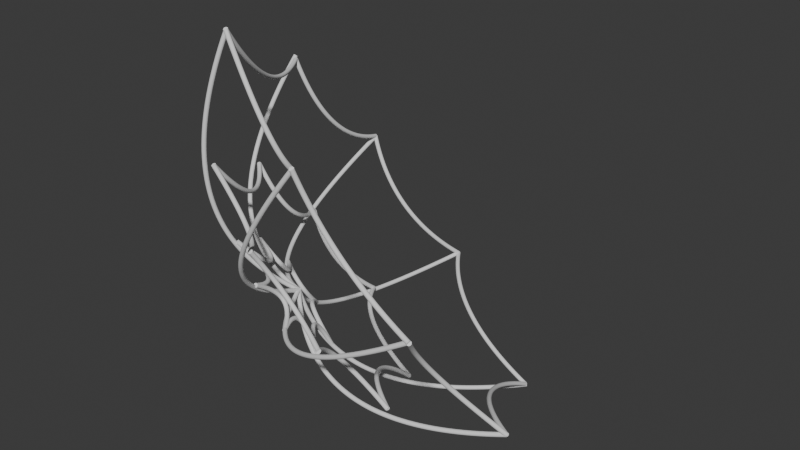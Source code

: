 # Source: SpiderWebDev.blend  (saved by Blender 4.4.32; exported with 4.5.12 LTS)
import bpy
from mathutils import Matrix  # noqa: F401  (used for matrix-valued properties, if any)

bpy.ops.wm.read_factory_settings(use_empty=True)
scene = bpy.context.scene
scene.name = 'Scene'

# ---- node groups
ng_webcurvenodetree_004 = bpy.data.node_groups.new('WebCurveNodeTree.004', 'GeometryNodeTree')
_s = ng_webcurvenodetree_004.interface.new_socket(name='Geometry', in_out='OUTPUT', socket_type='NodeSocketGeometry')
_s = ng_webcurvenodetree_004.interface.new_socket(name='Web Center', in_out='INPUT', socket_type='NodeSocketObject')
_s = ng_webcurvenodetree_004.interface.new_socket(name='Web Spoke', in_out='INPUT', socket_type='NodeSocketObject')
_s = ng_webcurvenodetree_004.interface.new_socket(name='Web Origin', in_out='INPUT', socket_type='NodeSocketObject')
_s = ng_webcurvenodetree_004.interface.new_socket(name='Profile Radius', in_out='INPUT', socket_type='NodeSocketFloat')
_s.default_value = 0.01
_s = ng_webcurvenodetree_004.interface.new_socket(name='Curve Resolution', in_out='INPUT', socket_type='NodeSocketInt')
_s.default_value = 30
_s = ng_webcurvenodetree_004.interface.new_socket(name='Curve Amount', in_out='INPUT', socket_type='NodeSocketFloat')
_s.default_value = 0.1
_N = ng_webcurvenodetree_004.nodes; _L = ng_webcurvenodetree_004.links
n0 = _N.new('NodeGroupInput'); n0.name = 'Group Input'; n0.location = (-800, 0)
n1 = _N.new('NodeGroupOutput'); n1.name = 'Group Output'; n1.location = (600, 0)
n2 = _N.new('GeometryNodeObjectInfo'); n2.name = 'Object Info Center'; n2.location = (-600, 200)
n2.transform_space = 'RELATIVE'
n3 = _N.new('GeometryNodeObjectInfo'); n3.name = 'Object Info Spoke'; n3.location = (-600, 0)
n3.transform_space = 'RELATIVE'
n4 = _N.new('GeometryNodeObjectInfo'); n4.name = 'Object Info Origin'; n4.location = (-600, -200)
n4.transform_space = 'RELATIVE'
n5 = _N.new('GeometryNodeCurvePrimitiveLine'); n5.name = 'Curve Line'; n5.location = (-400, 100)
n6 = _N.new('GeometryNodeResampleCurve'); n6.name = 'Resample Curve'; n6.location = (-200, 100)
n7 = _N.new('GeometryNodeSplineParameter'); n7.name = 'Spline Parameter'; n7.location = (-200, -100)
n8 = _N.new('ShaderNodeMath'); n8.name = 'Math.005'; n8.location = (0, -50)
n8.operation = 'POWER'
n8.inputs[1].default_value = 2.0
n9 = _N.new('ShaderNodeMath'); n9.name = 'Math.006'; n9.location = (0, -150)
n9.operation = 'SUBTRACT'
n10 = _N.new('ShaderNodeMath'); n10.name = 'Math.007'; n10.location = (0, -250)
n10.operation = 'MULTIPLY'
n10.inputs[1].default_value = 4.0
n11 = _N.new('ShaderNodeMath'); n11.name = 'Math.008'; n11.location = (0, -350)
n11.operation = 'MULTIPLY'
n12 = _N.new('ShaderNodeVectorMath'); n12.name = 'Vector Math Midpoint'; n12.location = (-400, -200)
n13 = _N.new('ShaderNodeVectorMath'); n13.name = 'Vector Math Midpoint Scale'; n13.location = (-200, -200)
n13.operation = 'SCALE'
n13.inputs[3].default_value = -0.5
n14 = _N.new('ShaderNodeVectorMath'); n14.name = 'Vector Math Direction'; n14.location = (-200, -300)
n14.operation = 'SUBTRACT'
n15 = _N.new('ShaderNodeVectorMath'); n15.name = 'Vector Math Normalize'; n15.location = (-200, -400)
n15.operation = 'NORMALIZE'
n16 = _N.new('ShaderNodeVectorMath'); n16.name = 'Vector Math Scale Curve'; n16.location = (200, -300)
n16.operation = 'SCALE'
n17 = _N.new('ShaderNodeVectorMath'); n17.name = 'Vector Math Final Offset'; n17.location = (200, -400)
n17.operation = 'SCALE'
n18 = _N.new('GeometryNodeSetPosition'); n18.name = 'Set Position'; n18.location = (200, 100)
n19 = _N.new('GeometryNodeCurvePrimitiveCircle'); n19.name = 'Curve Circle'; n19.location = (200, 300)
n19.inputs[0].default_value = 16
n20 = _N.new('GeometryNodeCurveToMesh'); n20.name = 'Curve to Mesh'; n20.location = (400, 200)
n20.inputs[3].default_value = True
n21 = _N.new('GeometryNodeInputNamedAttribute'); n21.name = 'Named Attribute'; n21.location = (375, 200)
n21.inputs[0].default_value = 'radius'
n22 = _N.new('GeometryNodeSwitch'); n22.name = 'Switch'; n22.location = (375, 200)
n22.input_type = 'FLOAT'
n22.inputs[1].default_value = 1.0
_L.new(n0.outputs[0], n2.inputs[0])
_L.new(n0.outputs[1], n3.inputs[0])
_L.new(n0.outputs[2], n4.inputs[0])
_L.new(n0.outputs[3], n19.inputs[4])
_L.new(n0.outputs[4], n6.inputs[2])
_L.new(n2.outputs[1], n5.inputs[0])
_L.new(n3.outputs[1], n5.inputs[1])
_L.new(n5.outputs[0], n6.inputs[0])
_L.new(n6.outputs[0], n18.inputs[0])
_L.new(n18.outputs[0], n20.inputs[0])
_L.new(n19.outputs[0], n20.inputs[1])
_L.new(n7.outputs[0], n8.inputs[0])
_L.new(n8.outputs[0], n9.inputs[0])
_L.new(n7.outputs[0], n9.inputs[1])
_L.new(n9.outputs[0], n10.inputs[0])
_L.new(n10.outputs[0], n11.inputs[0])
_L.new(n2.outputs[1], n12.inputs[0])
_L.new(n3.outputs[1], n12.inputs[1])
_L.new(n12.outputs[0], n13.inputs[0])
_L.new(n4.outputs[1], n14.inputs[0])
_L.new(n13.outputs[0], n14.inputs[1])
_L.new(n14.outputs[0], n15.inputs[0])
_L.new(n15.outputs[0], n16.inputs[0])
_L.new(n11.outputs[0], n16.inputs[3])
_L.new(n16.outputs[0], n17.inputs[0])
_L.new(n0.outputs[5], n17.inputs[3])
_L.new(n17.outputs[0], n18.inputs[3])
_L.new(n20.outputs[0], n1.inputs[0])
_L.new(n21.outputs[1], n22.inputs[0])
_L.new(n21.outputs[0], n22.inputs[2])
_L.new(n22.outputs[0], n20.inputs[2])
n1.is_active_output = True
ng_webcurvenodetree_005 = bpy.data.node_groups.new('WebCurveNodeTree.005', 'GeometryNodeTree')
_s = ng_webcurvenodetree_005.interface.new_socket(name='Geometry', in_out='OUTPUT', socket_type='NodeSocketGeometry')
_s = ng_webcurvenodetree_005.interface.new_socket(name='Web Center', in_out='INPUT', socket_type='NodeSocketObject')
_s = ng_webcurvenodetree_005.interface.new_socket(name='Web Spoke', in_out='INPUT', socket_type='NodeSocketObject')
_s = ng_webcurvenodetree_005.interface.new_socket(name='Web Origin', in_out='INPUT', socket_type='NodeSocketObject')
_s = ng_webcurvenodetree_005.interface.new_socket(name='Profile Radius', in_out='INPUT', socket_type='NodeSocketFloat')
_s.default_value = 0.01
_s = ng_webcurvenodetree_005.interface.new_socket(name='Curve Resolution', in_out='INPUT', socket_type='NodeSocketInt')
_s.default_value = 30
_s = ng_webcurvenodetree_005.interface.new_socket(name='Curve Amount', in_out='INPUT', socket_type='NodeSocketFloat')
_s.default_value = 0.1
_N = ng_webcurvenodetree_005.nodes; _L = ng_webcurvenodetree_005.links
n0 = _N.new('NodeGroupInput'); n0.name = 'Group Input'; n0.location = (-800, 0)
n1 = _N.new('NodeGroupOutput'); n1.name = 'Group Output'; n1.location = (600, 0)
n2 = _N.new('GeometryNodeObjectInfo'); n2.name = 'Object Info Center'; n2.location = (-600, 200)
n2.transform_space = 'RELATIVE'
n3 = _N.new('GeometryNodeObjectInfo'); n3.name = 'Object Info Spoke'; n3.location = (-600, 0)
n3.transform_space = 'RELATIVE'
n4 = _N.new('GeometryNodeObjectInfo'); n4.name = 'Object Info Origin'; n4.location = (-600, -200)
n4.transform_space = 'RELATIVE'
n5 = _N.new('GeometryNodeCurvePrimitiveLine'); n5.name = 'Curve Line'; n5.location = (-400, 100)
n6 = _N.new('GeometryNodeResampleCurve'); n6.name = 'Resample Curve'; n6.location = (-200, 100)
n7 = _N.new('GeometryNodeSplineParameter'); n7.name = 'Spline Parameter'; n7.location = (-200, -100)
n8 = _N.new('ShaderNodeMath'); n8.name = 'Math.005'; n8.location = (0, -50)
n8.operation = 'POWER'
n8.inputs[1].default_value = 2.0
n9 = _N.new('ShaderNodeMath'); n9.name = 'Math.006'; n9.location = (0, -150)
n9.operation = 'SUBTRACT'
n10 = _N.new('ShaderNodeMath'); n10.name = 'Math.007'; n10.location = (0, -250)
n10.operation = 'MULTIPLY'
n10.inputs[1].default_value = 4.0
n11 = _N.new('ShaderNodeMath'); n11.name = 'Math.008'; n11.location = (0, -350)
n11.operation = 'MULTIPLY'
n12 = _N.new('ShaderNodeVectorMath'); n12.name = 'Vector Math Midpoint'; n12.location = (-400, -200)
n13 = _N.new('ShaderNodeVectorMath'); n13.name = 'Vector Math Midpoint Scale'; n13.location = (-200, -200)
n13.operation = 'SCALE'
n13.inputs[3].default_value = -0.5
n14 = _N.new('ShaderNodeVectorMath'); n14.name = 'Vector Math Direction'; n14.location = (-200, -300)
n14.operation = 'SUBTRACT'
n15 = _N.new('ShaderNodeVectorMath'); n15.name = 'Vector Math Normalize'; n15.location = (-200, -400)
n15.operation = 'NORMALIZE'
n16 = _N.new('ShaderNodeVectorMath'); n16.name = 'Vector Math Scale Curve'; n16.location = (200, -300)
n16.operation = 'SCALE'
n17 = _N.new('ShaderNodeVectorMath'); n17.name = 'Vector Math Final Offset'; n17.location = (200, -400)
n17.operation = 'SCALE'
n18 = _N.new('GeometryNodeSetPosition'); n18.name = 'Set Position'; n18.location = (200, 100)
n19 = _N.new('GeometryNodeCurvePrimitiveCircle'); n19.name = 'Curve Circle'; n19.location = (200, 300)
n19.inputs[0].default_value = 16
n20 = _N.new('GeometryNodeCurveToMesh'); n20.name = 'Curve to Mesh'; n20.location = (400, 200)
n20.inputs[3].default_value = True
n21 = _N.new('GeometryNodeInputNamedAttribute'); n21.name = 'Named Attribute'; n21.location = (375, 200)
n21.inputs[0].default_value = 'radius'
n22 = _N.new('GeometryNodeSwitch'); n22.name = 'Switch'; n22.location = (375, 200)
n22.input_type = 'FLOAT'
n22.inputs[1].default_value = 1.0
_L.new(n0.outputs[0], n2.inputs[0])
_L.new(n0.outputs[1], n3.inputs[0])
_L.new(n0.outputs[2], n4.inputs[0])
_L.new(n0.outputs[3], n19.inputs[4])
_L.new(n0.outputs[4], n6.inputs[2])
_L.new(n2.outputs[1], n5.inputs[0])
_L.new(n3.outputs[1], n5.inputs[1])
_L.new(n5.outputs[0], n6.inputs[0])
_L.new(n6.outputs[0], n18.inputs[0])
_L.new(n18.outputs[0], n20.inputs[0])
_L.new(n19.outputs[0], n20.inputs[1])
_L.new(n7.outputs[0], n8.inputs[0])
_L.new(n8.outputs[0], n9.inputs[0])
_L.new(n7.outputs[0], n9.inputs[1])
_L.new(n9.outputs[0], n10.inputs[0])
_L.new(n10.outputs[0], n11.inputs[0])
_L.new(n2.outputs[1], n12.inputs[0])
_L.new(n3.outputs[1], n12.inputs[1])
_L.new(n12.outputs[0], n13.inputs[0])
_L.new(n4.outputs[1], n14.inputs[0])
_L.new(n13.outputs[0], n14.inputs[1])
_L.new(n14.outputs[0], n15.inputs[0])
_L.new(n15.outputs[0], n16.inputs[0])
_L.new(n11.outputs[0], n16.inputs[3])
_L.new(n16.outputs[0], n17.inputs[0])
_L.new(n0.outputs[5], n17.inputs[3])
_L.new(n17.outputs[0], n18.inputs[3])
_L.new(n20.outputs[0], n1.inputs[0])
_L.new(n21.outputs[1], n22.inputs[0])
_L.new(n21.outputs[0], n22.inputs[2])
_L.new(n22.outputs[0], n20.inputs[2])
n1.is_active_output = True

# ---- world
world_world = bpy.data.worlds.new('World'); scene.world = world_world
world_world.use_nodes = True; world_world.node_tree.nodes.clear()
_N = world_world.node_tree.nodes; _L = world_world.node_tree.links
n0 = _N.new('ShaderNodeOutputWorld'); n0.name = 'World Output'; n0.location = (300, 300)
n1 = _N.new('ShaderNodeBackground'); n1.name = 'Background'; n1.location = (10, 300)
n1.inputs[0].default_value = (0.05088, 0.05088, 0.05088, 1.0)
_L.new(n1.outputs[0], n0.inputs[0])
n0.is_active_output = True
world_world.color = (0.05088, 0.05088, 0.05088)
world_world.sun_shadow_jitter_overblur = 0.0

# ---- meshes
me_webspoke_0_002 = bpy.data.meshes.new('WebSpoke_0.002')
me_webspoke_0_002.from_pydata([], [], [])
me_webspoke_0_002.update()
me_webspoke_1_002 = bpy.data.meshes.new('WebSpoke_1.002')
me_webspoke_1_002.from_pydata([], [], [])
me_webspoke_1_002.update()
me_webspoke_2_002 = bpy.data.meshes.new('WebSpoke_2.002')
me_webspoke_2_002.from_pydata([], [], [])
me_webspoke_2_002.update()
me_webspoke_3_002 = bpy.data.meshes.new('WebSpoke_3.002')
me_webspoke_3_002.from_pydata([], [], [])
me_webspoke_3_002.update()
me_webspoke_4_002 = bpy.data.meshes.new('WebSpoke_4.002')
me_webspoke_4_002.from_pydata([], [], [])
me_webspoke_4_002.update()
me_webspoke_5_002 = bpy.data.meshes.new('WebSpoke_5.002')
me_webspoke_5_002.from_pydata([], [], [])
me_webspoke_5_002.update()
me_webspoke_6_001 = bpy.data.meshes.new('WebSpoke_6.001')
me_webspoke_6_001.from_pydata([], [], [])
me_webspoke_6_001.update()
me_webspoke_7_001 = bpy.data.meshes.new('WebSpoke_7.001')
me_webspoke_7_001.from_pydata([], [], [])
me_webspoke_7_001.update()
me_webrib_level0_seg0_002 = bpy.data.meshes.new('WebRib_Level0_Seg0.002')
me_webrib_level0_seg0_002.from_pydata([], [], [])
me_webrib_level0_seg0_002.update()
me_webrib_level0_seg1_002 = bpy.data.meshes.new('WebRib_Level0_Seg1.002')
me_webrib_level0_seg1_002.from_pydata([], [], [])
me_webrib_level0_seg1_002.update()
me_webrib_level0_seg2_002 = bpy.data.meshes.new('WebRib_Level0_Seg2.002')
me_webrib_level0_seg2_002.from_pydata([], [], [])
me_webrib_level0_seg2_002.update()
me_webrib_level0_seg3_002 = bpy.data.meshes.new('WebRib_Level0_Seg3.002')
me_webrib_level0_seg3_002.from_pydata([], [], [])
me_webrib_level0_seg3_002.update()
me_webrib_level0_seg4_002 = bpy.data.meshes.new('WebRib_Level0_Seg4.002')
me_webrib_level0_seg4_002.from_pydata([], [], [])
me_webrib_level0_seg4_002.update()
me_webrib_level0_seg5_002 = bpy.data.meshes.new('WebRib_Level0_Seg5.002')
me_webrib_level0_seg5_002.from_pydata([], [], [])
me_webrib_level0_seg5_002.update()
me_webrib_level0_seg6_001 = bpy.data.meshes.new('WebRib_Level0_Seg6.001')
me_webrib_level0_seg6_001.from_pydata([], [], [])
me_webrib_level0_seg6_001.update()
me_webrib_level0_seg7_001 = bpy.data.meshes.new('WebRib_Level0_Seg7.001')
me_webrib_level0_seg7_001.from_pydata([], [], [])
me_webrib_level0_seg7_001.update()
me_webrib_level1_seg0_002 = bpy.data.meshes.new('WebRib_Level1_Seg0.002')
me_webrib_level1_seg0_002.from_pydata([], [], [])
me_webrib_level1_seg0_002.update()
me_webrib_level1_seg1_002 = bpy.data.meshes.new('WebRib_Level1_Seg1.002')
me_webrib_level1_seg1_002.from_pydata([], [], [])
me_webrib_level1_seg1_002.update()
me_webrib_level1_seg2_002 = bpy.data.meshes.new('WebRib_Level1_Seg2.002')
me_webrib_level1_seg2_002.from_pydata([], [], [])
me_webrib_level1_seg2_002.update()
me_webrib_level1_seg3_002 = bpy.data.meshes.new('WebRib_Level1_Seg3.002')
me_webrib_level1_seg3_002.from_pydata([], [], [])
me_webrib_level1_seg3_002.update()
me_webrib_level1_seg4_002 = bpy.data.meshes.new('WebRib_Level1_Seg4.002')
me_webrib_level1_seg4_002.from_pydata([], [], [])
me_webrib_level1_seg4_002.update()
me_webrib_level1_seg5_002 = bpy.data.meshes.new('WebRib_Level1_Seg5.002')
me_webrib_level1_seg5_002.from_pydata([], [], [])
me_webrib_level1_seg5_002.update()
me_webrib_level1_seg6_001 = bpy.data.meshes.new('WebRib_Level1_Seg6.001')
me_webrib_level1_seg6_001.from_pydata([], [], [])
me_webrib_level1_seg6_001.update()
me_webrib_level1_seg7_001 = bpy.data.meshes.new('WebRib_Level1_Seg7.001')
me_webrib_level1_seg7_001.from_pydata([], [], [])
me_webrib_level1_seg7_001.update()
me_webrib_level2_seg0_001 = bpy.data.meshes.new('WebRib_Level2_Seg0.001')
me_webrib_level2_seg0_001.from_pydata([], [], [])
me_webrib_level2_seg0_001.update()
me_webrib_level2_seg1_001 = bpy.data.meshes.new('WebRib_Level2_Seg1.001')
me_webrib_level2_seg1_001.from_pydata([], [], [])
me_webrib_level2_seg1_001.update()
me_webrib_level2_seg2_001 = bpy.data.meshes.new('WebRib_Level2_Seg2.001')
me_webrib_level2_seg2_001.from_pydata([], [], [])
me_webrib_level2_seg2_001.update()
me_webrib_level2_seg3_001 = bpy.data.meshes.new('WebRib_Level2_Seg3.001')
me_webrib_level2_seg3_001.from_pydata([], [], [])
me_webrib_level2_seg3_001.update()
me_webrib_level2_seg4_001 = bpy.data.meshes.new('WebRib_Level2_Seg4.001')
me_webrib_level2_seg4_001.from_pydata([], [], [])
me_webrib_level2_seg4_001.update()
me_webrib_level2_seg5_001 = bpy.data.meshes.new('WebRib_Level2_Seg5.001')
me_webrib_level2_seg5_001.from_pydata([], [], [])
me_webrib_level2_seg5_001.update()
me_webrib_level2_seg6_001 = bpy.data.meshes.new('WebRib_Level2_Seg6.001')
me_webrib_level2_seg6_001.from_pydata([], [], [])
me_webrib_level2_seg6_001.update()
me_webrib_level2_seg7_001 = bpy.data.meshes.new('WebRib_Level2_Seg7.001')
me_webrib_level2_seg7_001.from_pydata([], [], [])
me_webrib_level2_seg7_001.update()
me_sphere_002 = bpy.data.meshes.new('Sphere.002')
me_sphere_002.from_pydata([(0.0, 0.5556, 0.8315), (0.0, 0.8315, 0.5556), (0.0, 0.9808, 0.1951), (0.0, 1.0, 0.0), (0.0, 0.9808, -0.1951), (0.0, 0.8315, -0.5556), (0.03806, 0.1913, 0.9808), (0.07466, 0.3753, 0.9239), (0.1084, 0.5449, 0.8315), (0.1379, 0.6935, 0.7071), (0.1622, 0.8155, 0.5556), (0.1802, 0.9061, 0.3827), (0.1913, 0.9619, 0.1951), (0.1951, 0.9808, 0.0), (0.1913, 0.9619, -0.1951), (0.1802, 0.9061, -0.3827), (0.1622, 0.8155, -0.5556), (0.1379, 0.6935, -0.7071), (0.1084, 0.5449, -0.8315), (0.07466, 0.3753, -0.9239), (0.03806, 0.1913, -0.9808), (0.07466, 0.1802, 0.9808), (0.1464, 0.3536, 0.9239), (0.2126, 0.5133, 0.8315), (0.2706, 0.6533, 0.7071), (0.3182, 0.7682, 0.5556), (0.3536, 0.8536, 0.3827), (0.3753, 0.9061, 0.1951), (0.3827, 0.9239, 0.0), (0.3753, 0.9061, -0.1951), (0.3536, 0.8536, -0.3827), (0.3182, 0.7682, -0.5556), (0.2706, 0.6533, -0.7071), (0.2126, 0.5133, -0.8315), (0.1464, 0.3536, -0.9239), (0.07466, 0.1802, -0.9808), (0.1084, 0.1622, 0.9808), (0.2126, 0.3182, 0.9239), (0.3087, 0.4619, 0.8315), (0.3928, 0.5879, 0.7071), (0.4619, 0.6913, 0.5556), (0.5133, 0.7682, 0.3827), (0.5449, 0.8155, 0.1951), (0.5556, 0.8315, 0.0), (0.5449, 0.8155, -0.1951), (0.5133, 0.7682, -0.3827), (0.4619, 0.6913, -0.5556), (0.3928, 0.5879, -0.7071), (0.3087, 0.4619, -0.8315), (0.2126, 0.3182, -0.9239), (0.1084, 0.1622, -0.9808), (0.1379, 0.1379, 0.9808), (0.2706, 0.2706, 0.9239), (0.3928, 0.3928, 0.8315), (0.5, 0.5, 0.7071), (0.5879, 0.5879, 0.5556), (0.6533, 0.6533, 0.3827), (0.6935, 0.6935, 0.1951), (0.7071, 0.7071, 0.0), (0.6935, 0.6935, -0.1951), (0.6533, 0.6533, -0.3827), (0.5879, 0.5879, -0.5556), (0.5, 0.5, -0.7071), (0.3928, 0.3928, -0.8315), (0.2706, 0.2706, -0.9239), (0.1379, 0.1379, -0.9808), (0.1622, 0.1084, 0.9808), (0.3182, 0.2126, 0.9239), (0.4619, 0.3087, 0.8315), (0.5879, 0.3928, 0.7071), (0.6913, 0.4619, 0.5556), (0.7682, 0.5133, 0.3827), (0.8155, 0.5449, 0.1951), (0.8315, 0.5556, 0.0), (0.8155, 0.5449, -0.1951), (0.7682, 0.5133, -0.3827), (0.6913, 0.4619, -0.5556), (0.5879, 0.3928, -0.7071), (0.4619, 0.3087, -0.8315), (0.3182, 0.2126, -0.9239), (0.1622, 0.1084, -0.9808), (0.0, 0.0, 1.0), (0.1802, 0.07466, 0.9808), (0.3536, 0.1464, 0.9239), (0.5133, 0.2126, 0.8315), (0.6533, 0.2706, 0.7071), (0.7682, 0.3182, 0.5556), (0.8536, 0.3536, 0.3827), (0.9061, 0.3753, 0.1951), (0.9239, 0.3827, 0.0), (0.9061, 0.3753, -0.1951), (0.8536, 0.3536, -0.3827), (0.7682, 0.3182, -0.5556), (0.6533, 0.2706, -0.7071), (0.5133, 0.2126, -0.8315), (0.3536, 0.1464, -0.9239), (0.1802, 0.07466, -0.9808), (0.1913, 0.03806, 0.9808), (0.3753, 0.07466, 0.9239), (0.5449, 0.1084, 0.8315), (0.6935, 0.1379, 0.7071), (0.8155, 0.1622, 0.5556), (0.9061, 0.1802, 0.3827), (0.9619, 0.1913, 0.1951), (0.9808, 0.1951, 0.0), (0.9619, 0.1913, -0.1951), (0.9061, 0.1802, -0.3827), (0.8155, 0.1622, -0.5556), (0.6935, 0.1379, -0.7071), (0.5449, 0.1084, -0.8315), (0.3753, 0.07466, -0.9239), (0.1913, 0.03806, -0.9808), (0.1951, -1.118e-08, 0.9808), (0.3827, -2.235e-08, 0.9239), (0.5556, -5.215e-08, 0.8315), (0.7071, 1.49e-08, 0.7071), (0.8315, -8.941e-08, 0.5556), (0.9239, 4.47e-08, 0.3827), (0.9808, -8.941e-08, 0.1951), (1.0, -1.639e-07, 0.0), (0.9808, -8.941e-08, -0.1951), (0.9239, 4.47e-08, -0.3827), (0.8315, -8.941e-08, -0.5556), (0.7071, 1.49e-08, -0.7071), (0.5556, -5.215e-08, -0.8315), (0.3827, -2.235e-08, -0.9239), (0.1951, -1.118e-08, -0.9808), (0.1913, -0.03806, 0.9808), (0.3753, -0.07466, 0.9239), (0.5449, -0.1084, 0.8315), (0.6935, -0.1379, 0.7071), (0.8155, -0.1622, 0.5556), (0.9061, -0.1802, 0.3827), (0.9619, -0.1913, 0.1951), (0.9808, -0.1951, 0.0), (0.9619, -0.1913, -0.1951), (0.9061, -0.1802, -0.3827), (0.8155, -0.1622, -0.5556), (0.6935, -0.1379, -0.7071), (0.5449, -0.1084, -0.8315), (0.3753, -0.07466, -0.9239), (0.1913, -0.03806, -0.9808), (0.1802, -0.07466, 0.9808), (0.3536, -0.1464, 0.9239), (0.5133, -0.2126, 0.8315), (0.6533, -0.2706, 0.7071), (0.7682, -0.3182, 0.5556), (0.8536, -0.3536, 0.3827), (0.9061, -0.3753, 0.1951), (0.9239, -0.3827, 0.0), (0.9061, -0.3753, -0.1951), (0.8536, -0.3536, -0.3827), (0.7682, -0.3182, -0.5556), (0.6533, -0.2706, -0.7071), (0.5133, -0.2126, -0.8315), (0.3536, -0.1464, -0.9239), (0.1802, -0.07466, -0.9808), (0.1622, -0.1084, 0.9808), (0.3182, -0.2126, 0.9239), (0.4619, -0.3087, 0.8315), (0.5879, -0.3928, 0.7071), (0.6913, -0.4619, 0.5556), (0.7682, -0.5133, 0.3827), (0.8155, -0.5449, 0.1951), (0.8315, -0.5556, 0.0), (0.8155, -0.5449, -0.1951), (0.7682, -0.5133, -0.3827), (0.6913, -0.4619, -0.5556), (0.5879, -0.3928, -0.7071), (0.4619, -0.3087, -0.8315), (0.3182, -0.2126, -0.9239), (0.1622, -0.1084, -0.9808), (0.1379, -0.1379, 0.9808), (0.2706, -0.2706, 0.9239), (0.3928, -0.3928, 0.8315), (0.5, -0.5, 0.7071), (0.5879, -0.5879, 0.5556), (0.6533, -0.6533, 0.3827), (0.6935, -0.6935, 0.1951), (0.7071, -0.7071, 0.0), (0.6935, -0.6935, -0.1951), (0.6533, -0.6533, -0.3827), (0.5879, -0.5879, -0.5556), (0.5, -0.5, -0.7071), (0.3928, -0.3928, -0.8315), (0.2706, -0.2706, -0.9239), (0.1379, -0.1379, -0.9808), (0.1084, -0.1622, 0.9808), (0.2126, -0.3182, 0.9239), (0.3087, -0.4619, 0.8315), (0.3928, -0.5879, 0.7071), (0.4619, -0.6913, 0.5556), (0.5133, -0.7682, 0.3827), (0.5449, -0.8155, 0.1951), (0.5556, -0.8315, 0.0), (0.5449, -0.8155, -0.1951), (0.5133, -0.7682, -0.3827), (0.4619, -0.6913, -0.5556), (0.3928, -0.5879, -0.7071), (0.3087, -0.4619, -0.8315), (0.2126, -0.3182, -0.9239), (0.1084, -0.1622, -0.9808), (0.07466, -0.1802, 0.9808), (0.1464, -0.3536, 0.9239), (0.2126, -0.5133, 0.8315), (0.2706, -0.6533, 0.7071), (0.3182, -0.7682, 0.5556), (0.3536, -0.8536, 0.3827), (0.3753, -0.9061, 0.1951), (0.3827, -0.9239, 0.0), (0.3753, -0.9061, -0.1951), (0.3536, -0.8536, -0.3827), (0.3182, -0.7682, -0.5556), (0.2706, -0.6533, -0.7071), (0.2126, -0.5133, -0.8315), (0.1464, -0.3536, -0.9239), (0.07466, -0.1802, -0.9808), (0.03806, -0.1913, 0.9808), (0.07466, -0.3753, 0.9239), (0.1084, -0.5449, 0.8315), (0.1379, -0.6935, 0.7071), (0.1622, -0.8155, 0.5556), (0.1802, -0.9061, 0.3827), (0.1913, -0.9619, 0.1951), (0.1951, -0.9808, 0.0), (0.1913, -0.9619, -0.1951), (0.1802, -0.9061, -0.3827), (0.1622, -0.8155, -0.5556), (0.1379, -0.6935, -0.7071), (0.1084, -0.5449, -0.8315), (0.07466, -0.3753, -0.9239), (0.03806, -0.1913, -0.9808), (-7.451e-09, -0.1951, 0.9808), (-5.215e-08, -0.3827, 0.9239), (-9.686e-08, -0.5556, 0.8315), (-1.49e-08, -0.7071, 0.7071), (-1.043e-07, -0.8315, 0.5556), (2.98e-08, -0.9239, 0.3827), (-1.341e-07, -0.9808, 0.1951), (-3.278e-07, -1.0, 0.0), (-1.341e-07, -0.9808, -0.1951), (2.98e-08, -0.9239, -0.3827), (-1.043e-07, -0.8315, -0.5556), (-1.49e-08, -0.7071, -0.7071), (-9.686e-08, -0.5556, -0.8315), (-5.215e-08, -0.3827, -0.9239), (-7.451e-09, -0.1951, -0.9808), (-0.03806, -0.1913, 0.9808), (-0.07466, -0.3753, 0.9239), (-0.1084, -0.5449, 0.8315), (-0.1379, -0.6935, 0.7071), (-0.1622, -0.8155, 0.5556), (-0.1802, -0.9061, 0.3827), (-0.1913, -0.9619, 0.1951), (-0.1951, -0.9808, 0.0), (-0.1913, -0.9619, -0.1951), (-0.1802, -0.9061, -0.3827), (-0.1622, -0.8155, -0.5556), (-0.1379, -0.6935, -0.7071), (-0.1084, -0.5449, -0.8315), (-0.07466, -0.3753, -0.9239), (-0.03806, -0.1913, -0.9808), (-0.07466, -0.1802, 0.9808), (-0.1464, -0.3536, 0.9239), (-0.2126, -0.5133, 0.8315), (-0.2706, -0.6533, 0.7071), (-0.3182, -0.7682, 0.5556), (-0.3536, -0.8536, 0.3827), (-0.3753, -0.9061, 0.1951), (-0.3827, -0.9239, 0.0), (-0.3753, -0.9061, -0.1951), (-0.3536, -0.8536, -0.3827), (-0.3182, -0.7682, -0.5556), (-0.2706, -0.6533, -0.7071), (-0.2126, -0.5133, -0.8315), (-0.1464, -0.3536, -0.9239), (-0.07466, -0.1802, -0.9808), (-0.1084, -0.1622, 0.9808), (-0.2126, -0.3182, 0.9239), (-0.3087, -0.4619, 0.8315), (-0.3928, -0.5879, 0.7071), (-0.4619, -0.6913, 0.5556), (-0.5133, -0.7682, 0.3827), (-0.5449, -0.8155, 0.1951), (-0.5556, -0.8315, 0.0), (-0.5449, -0.8155, -0.1951), (-0.5133, -0.7682, -0.3827), (-0.4619, -0.6913, -0.5556), (-0.3928, -0.5879, -0.7071), (-0.3087, -0.4619, -0.8315), (-0.2126, -0.3182, -0.9239), (-0.1084, -0.1622, -0.9808), (-0.1379, -0.1379, 0.9808), (-0.2706, -0.2706, 0.9239), (-0.3928, -0.3928, 0.8315), (-0.5, -0.5, 0.7071), (-0.5879, -0.5879, 0.5556), (-0.6533, -0.6533, 0.3827), (-0.6935, -0.6935, 0.1951), (-0.7071, -0.7071, 0.0), (-0.6935, -0.6935, -0.1951), (-0.6533, -0.6533, -0.3827), (-0.5879, -0.5879, -0.5556), (-0.5, -0.5, -0.7071), (-0.3928, -0.3928, -0.8315), (-0.2706, -0.2706, -0.9239), (-0.1379, -0.1379, -0.9808), (0.0, 0.0, -1.0), (-0.1622, -0.1084, 0.9808), (-0.3182, -0.2126, 0.9239), (-0.4619, -0.3087, 0.8315), (-0.5879, -0.3928, 0.7071), (-0.6913, -0.4619, 0.5556), (-0.7682, -0.5133, 0.3827), (-0.8155, -0.5449, 0.1951), (-0.8315, -0.5556, 0.0), (-0.8155, -0.5449, -0.1951), (-0.7682, -0.5133, -0.3827), (-0.6913, -0.4619, -0.5556), (-0.5879, -0.3928, -0.7071), (-0.4619, -0.3087, -0.8315), (-0.3182, -0.2126, -0.9239), (-0.1622, -0.1084, -0.9808), (-0.1802, -0.07466, 0.9808), (-0.3536, -0.1464, 0.9239), (-0.5133, -0.2126, 0.8315), (-0.6533, -0.2706, 0.7071), (-0.7682, -0.3182, 0.5556), (-0.8536, -0.3536, 0.3827), (-0.9061, -0.3753, 0.1951), (-0.9239, -0.3827, 0.0), (-0.9061, -0.3753, -0.1951), (-0.8536, -0.3536, -0.3827), (-0.7682, -0.3182, -0.5556), (-0.6533, -0.2706, -0.7071), (-0.5133, -0.2126, -0.8315), (-0.3536, -0.1464, -0.9239), (-0.1802, -0.07466, -0.9808), (-0.1913, -0.03806, 0.9808), (-0.3753, -0.07466, 0.9239), (-0.5449, -0.1084, 0.8315), (-0.6935, -0.1379, 0.7071), (-0.8155, -0.1622, 0.5556), (-0.9061, -0.1802, 0.3827), (-0.9619, -0.1913, 0.1951), (-0.9808, -0.1951, 0.0), (-0.9619, -0.1913, -0.1951), (-0.9061, -0.1802, -0.3827), (-0.8155, -0.1622, -0.5556), (-0.6935, -0.1379, -0.7071), (-0.5449, -0.1084, -0.8315), (-0.3753, -0.07466, -0.9239), (-0.1913, -0.03806, -0.9808), (-0.1951, 1.863e-08, 0.9808), (-0.3827, 5.215e-08, 0.9239), (-0.5556, 1.49e-07, 0.8315), (-0.7071, 2.98e-08, 0.7071), (-0.8315, 1.639e-07, 0.5556), (-0.9239, 1.49e-08, 0.3827), (-0.9808, 2.682e-07, 0.1951), (-1.0, 4.47e-07, 0.0), (-0.9808, 2.682e-07, -0.1951), (-0.9239, 1.49e-08, -0.3827), (-0.8315, 1.639e-07, -0.5556), (-0.7071, 2.98e-08, -0.7071), (-0.5556, 1.49e-07, -0.8315), (-0.3827, 5.215e-08, -0.9239), (-0.1951, 1.863e-08, -0.9808), (-0.1913, 0.03806, 0.9808), (-0.3753, 0.07466, 0.9239), (-0.5449, 0.1084, 0.8315), (-0.6935, 0.1379, 0.7071), (-0.8155, 0.1622, 0.5556), (-0.9061, 0.1802, 0.3827), (-0.9619, 0.1913, 0.1951), (-0.9808, 0.1951, 0.0), (-0.9619, 0.1913, -0.1951), (-0.9061, 0.1802, -0.3827), (-0.8155, 0.1622, -0.5556), (-0.6935, 0.1379, -0.7071), (-0.5449, 0.1084, -0.8315), (-0.3753, 0.07466, -0.9239), (-0.1913, 0.03806, -0.9808), (-0.1802, 0.07466, 0.9808), (-0.3536, 0.1464, 0.9239), (-0.5133, 0.2126, 0.8315), (-0.6533, 0.2706, 0.7071), (-0.7682, 0.3182, 0.5556), (-0.8536, 0.3536, 0.3827), (-0.9061, 0.3753, 0.1951), (-0.9239, 0.3827, 0.0), (-0.9061, 0.3753, -0.1951), (-0.8536, 0.3536, -0.3827), (-0.7682, 0.3182, -0.5556), (-0.6533, 0.2706, -0.7071), (-0.5133, 0.2126, -0.8315), (-0.3536, 0.1464, -0.9239), (-0.1802, 0.07466, -0.9808), (-0.1622, 0.1084, 0.9808), (-0.3182, 0.2126, 0.9239), (-0.4619, 0.3087, 0.8315), (-0.5879, 0.3928, 0.7071), (-0.6913, 0.4619, 0.5556), (-0.7682, 0.5133, 0.3827), (-0.8155, 0.5449, 0.1951), (-0.8315, 0.5556, 0.0), (-0.8155, 0.5449, -0.1951), (-0.7682, 0.5133, -0.3827), (-0.6913, 0.4619, -0.5556), (-0.5879, 0.3928, -0.7071), (-0.4619, 0.3087, -0.8315), (-0.3182, 0.2126, -0.9239), (-0.1622, 0.1084, -0.9808), (-0.1379, 0.1379, 0.9808), (-0.2706, 0.2706, 0.9239), (-0.3928, 0.3928, 0.8315), (-0.5, 0.5, 0.7071), (-0.5879, 0.5879, 0.5556), (-0.6533, 0.6533, 0.3827), (-0.6935, 0.6935, 0.1951), (-0.7071, 0.7071, 0.0), (-0.6935, 0.6935, -0.1951), (-0.6533, 0.6533, -0.3827), (-0.5879, 0.5879, -0.5556), (-0.5, 0.5, -0.7071), (-0.3928, 0.3928, -0.8315), (-0.2706, 0.2706, -0.9239), (-0.1379, 0.1379, -0.9808), (-0.1084, 0.1622, 0.9808), (-0.2126, 0.3182, 0.9239), (-0.3087, 0.4619, 0.8315), (-0.3928, 0.5879, 0.7071), (-0.4619, 0.6913, 0.5556), (-0.5133, 0.7682, 0.3827), (-0.5449, 0.8155, 0.1951), (-0.5556, 0.8315, 0.0), (-0.5449, 0.8155, -0.1951), (-0.5133, 0.7682, -0.3827), (-0.4619, 0.6913, -0.5556), (-0.3928, 0.5879, -0.7071), (-0.3087, 0.4619, -0.8315), (-0.2126, 0.3182, -0.9239), (-0.1084, 0.1622, -0.9808), (-0.07466, 0.1802, 0.9808), (-0.1464, 0.3536, 0.9239), (-0.2126, 0.5133, 0.8315), (-0.2706, 0.6533, 0.7071), (-0.3182, 0.7682, 0.5556), (-0.3536, 0.8536, 0.3827), (-0.3753, 0.9061, 0.1951), (-0.3827, 0.9239, 0.0), (-0.3753, 0.9061, -0.1951), (-0.3536, 0.8536, -0.3827), (-0.3182, 0.7682, -0.5556), (-0.2706, 0.6533, -0.7071), (-0.2126, 0.5133, -0.8315), (-0.1464, 0.3536, -0.9239), (-0.07466, 0.1802, -0.9808), (-0.03806, 0.1913, 0.9808), (-0.07466, 0.3753, 0.9239), (-0.1084, 0.5449, 0.8315), (-0.1379, 0.6935, 0.7071), (-0.1622, 0.8155, 0.5556), (-0.1802, 0.9061, 0.3827), (-0.1913, 0.9619, 0.1951), (-0.1951, 0.9808, 0.0), (-0.1913, 0.9619, -0.1951), (-0.1802, 0.9061, -0.3827), (-0.1622, 0.8155, -0.5556), (-0.1379, 0.6935, -0.7071), (-0.1084, 0.5449, -0.8315), (-0.07466, 0.3753, -0.9239), (-0.03806, 0.1913, -0.9808), (1.49e-08, 0.1951, 0.9808), (6.706e-08, 0.3827, 0.9239), (8.941e-08, 0.7071, 0.7071), (5.96e-08, 0.9239, 0.3827), (5.96e-08, 0.9239, -0.3827), (8.941e-08, 0.7071, -0.7071), (2.161e-07, 0.5556, -0.8315), (6.706e-08, 0.3827, -0.9239), (1.49e-08, 0.1951, -0.9808)], [], [(477, 4, 14, 15), (0, 474, 7, 8), (5, 477, 15, 16), (475, 0, 8, 9), (478, 5, 16, 17), (1, 475, 9, 10), (479, 478, 17, 18), (476, 1, 10, 11), (480, 479, 18, 19), (2, 476, 11, 12), (481, 480, 19, 20), (3, 2, 12, 13), (473, 81, 6), (307, 481, 20), (4, 3, 13, 14), (474, 473, 6, 7), (6, 81, 21), (307, 20, 35), (14, 13, 28, 29), (7, 6, 21, 22), (15, 14, 29, 30), (8, 7, 22, 23), (16, 15, 30, 31), (9, 8, 23, 24), (17, 16, 31, 32), (10, 9, 24, 25), (18, 17, 32, 33), (11, 10, 25, 26), (19, 18, 33, 34), (12, 11, 26, 27), (20, 19, 34, 35), (13, 12, 27, 28), (25, 24, 39, 40), (33, 32, 47, 48), (26, 25, 40, 41), (34, 33, 48, 49), (27, 26, 41, 42), (35, 34, 49, 50), (28, 27, 42, 43), (21, 81, 36), (307, 35, 50), (29, 28, 43, 44), (22, 21, 36, 37), (30, 29, 44, 45), (23, 22, 37, 38), (31, 30, 45, 46), (24, 23, 38, 39), (32, 31, 46, 47), (44, 43, 58, 59), (37, 36, 51, 52), (45, 44, 59, 60), (38, 37, 52, 53), (46, 45, 60, 61), (39, 38, 53, 54), (47, 46, 61, 62), (40, 39, 54, 55), (48, 47, 62, 63), (41, 40, 55, 56), (49, 48, 63, 64), (42, 41, 56, 57), (50, 49, 64, 65), (43, 42, 57, 58), (36, 81, 51), (307, 50, 65), (63, 62, 77, 78), (56, 55, 70, 71), (64, 63, 78, 79), (57, 56, 71, 72), (65, 64, 79, 80), (58, 57, 72, 73), (51, 81, 66), (307, 65, 80), (59, 58, 73, 74), (52, 51, 66, 67), (60, 59, 74, 75), (53, 52, 67, 68), (61, 60, 75, 76), (54, 53, 68, 69), (62, 61, 76, 77), (55, 54, 69, 70), (75, 74, 90, 91), (68, 67, 83, 84), (76, 75, 91, 92), (69, 68, 84, 85), (77, 76, 92, 93), (70, 69, 85, 86), (78, 77, 93, 94), (71, 70, 86, 87), (79, 78, 94, 95), (72, 71, 87, 88), (80, 79, 95, 96), (73, 72, 88, 89), (66, 81, 82), (307, 80, 96), (74, 73, 89, 90), (67, 66, 82, 83), (95, 94, 109, 110), (88, 87, 102, 103), (96, 95, 110, 111), (89, 88, 103, 104), (82, 81, 97), (307, 96, 111), (90, 89, 104, 105), (83, 82, 97, 98), (91, 90, 105, 106), (84, 83, 98, 99), (92, 91, 106, 107), (85, 84, 99, 100), (93, 92, 107, 108), (86, 85, 100, 101), (94, 93, 108, 109), (87, 86, 101, 102), (99, 98, 113, 114), (107, 106, 121, 122), (100, 99, 114, 115), (108, 107, 122, 123), (101, 100, 115, 116), (109, 108, 123, 124), (102, 101, 116, 117), (110, 109, 124, 125), (103, 102, 117, 118), (111, 110, 125, 126), (104, 103, 118, 119), (97, 81, 112), (307, 111, 126), (105, 104, 119, 120), (98, 97, 112, 113), (106, 105, 120, 121), (118, 117, 132, 133), (126, 125, 140, 141), (119, 118, 133, 134), (112, 81, 127), (307, 126, 141), (120, 119, 134, 135), (113, 112, 127, 128), (121, 120, 135, 136), (114, 113, 128, 129), (122, 121, 136, 137), (115, 114, 129, 130), (123, 122, 137, 138), (116, 115, 130, 131), (124, 123, 138, 139), (117, 116, 131, 132), (125, 124, 139, 140), (137, 136, 151, 152), (130, 129, 144, 145), (138, 137, 152, 153), (131, 130, 145, 146), (139, 138, 153, 154), (132, 131, 146, 147), (140, 139, 154, 155), (133, 132, 147, 148), (141, 140, 155, 156), (134, 133, 148, 149), (127, 81, 142), (307, 141, 156), (135, 134, 149, 150), (128, 127, 142, 143), (136, 135, 150, 151), (129, 128, 143, 144), (156, 155, 170, 171), (149, 148, 163, 164), (142, 81, 157), (307, 156, 171), (150, 149, 164, 165), (143, 142, 157, 158), (151, 150, 165, 166), (144, 143, 158, 159), (152, 151, 166, 167), (145, 144, 159, 160), (153, 152, 167, 168), (146, 145, 160, 161), (154, 153, 168, 169), (147, 146, 161, 162), (155, 154, 169, 170), (148, 147, 162, 163), (160, 159, 174, 175), (168, 167, 182, 183), (161, 160, 175, 176), (169, 168, 183, 184), (162, 161, 176, 177), (170, 169, 184, 185), (163, 162, 177, 178), (171, 170, 185, 186), (164, 163, 178, 179), (157, 81, 172), (307, 171, 186), (165, 164, 179, 180), (158, 157, 172, 173), (166, 165, 180, 181), (159, 158, 173, 174), (167, 166, 181, 182), (179, 178, 193, 194), (172, 81, 187), (307, 186, 201), (180, 179, 194, 195), (173, 172, 187, 188), (181, 180, 195, 196), (174, 173, 188, 189), (182, 181, 196, 197), (175, 174, 189, 190), (183, 182, 197, 198), (176, 175, 190, 191), (184, 183, 198, 199), (177, 176, 191, 192), (185, 184, 199, 200), (178, 177, 192, 193), (186, 185, 200, 201), (198, 197, 212, 213), (191, 190, 205, 206), (199, 198, 213, 214), (192, 191, 206, 207), (200, 199, 214, 215), (193, 192, 207, 208), (201, 200, 215, 216), (194, 193, 208, 209), (187, 81, 202), (307, 201, 216), (195, 194, 209, 210), (188, 187, 202, 203), (196, 195, 210, 211), (189, 188, 203, 204), (197, 196, 211, 212), (190, 189, 204, 205), (307, 216, 231), (210, 209, 224, 225), (203, 202, 217, 218), (211, 210, 225, 226), (204, 203, 218, 219), (212, 211, 226, 227), (205, 204, 219, 220), (213, 212, 227, 228), (206, 205, 220, 221), (214, 213, 228, 229), (207, 206, 221, 222), (215, 214, 229, 230), (208, 207, 222, 223), (216, 215, 230, 231), (209, 208, 223, 224), (202, 81, 217), (229, 228, 243, 244), (222, 221, 236, 237), (230, 229, 244, 245), (223, 222, 237, 238), (231, 230, 245, 246), (224, 223, 238, 239), (217, 81, 232), (307, 231, 246), (225, 224, 239, 240), (218, 217, 232, 233), (226, 225, 240, 241), (219, 218, 233, 234), (227, 226, 241, 242), (220, 219, 234, 235), (228, 227, 242, 243), (221, 220, 235, 236), (233, 232, 247, 248), (241, 240, 255, 256), (234, 233, 248, 249), (242, 241, 256, 257), (235, 234, 249, 250), (243, 242, 257, 258), (236, 235, 250, 251), (244, 243, 258, 259), (237, 236, 251, 252), (245, 244, 259, 260), (238, 237, 252, 253), (246, 245, 260, 261), (239, 238, 253, 254), (232, 81, 247), (307, 246, 261), (240, 239, 254, 255), (252, 251, 266, 267), (260, 259, 274, 275), (253, 252, 267, 268), (261, 260, 275, 276), (254, 253, 268, 269), (247, 81, 262), (307, 261, 276), (255, 254, 269, 270), (248, 247, 262, 263), (256, 255, 270, 271), (249, 248, 263, 264), (257, 256, 271, 272), (250, 249, 264, 265), (258, 257, 272, 273), (251, 250, 265, 266), (259, 258, 273, 274), (271, 270, 285, 286), (264, 263, 278, 279), (272, 271, 286, 287), (265, 264, 279, 280), (273, 272, 287, 288), (266, 265, 280, 281), (274, 273, 288, 289), (267, 266, 281, 282), (275, 274, 289, 290), (268, 267, 282, 283), (276, 275, 290, 291), (269, 268, 283, 284), (262, 81, 277), (307, 276, 291), (270, 269, 284, 285), (263, 262, 277, 278), (290, 289, 304, 305), (283, 282, 297, 298), (291, 290, 305, 306), (284, 283, 298, 299), (277, 81, 292), (307, 291, 306), (285, 284, 299, 300), (278, 277, 292, 293), (286, 285, 300, 301), (279, 278, 293, 294), (287, 286, 301, 302), (280, 279, 294, 295), (288, 287, 302, 303), (281, 280, 295, 296), (289, 288, 303, 304), (282, 281, 296, 297), (294, 293, 309, 310), (302, 301, 317, 318), (295, 294, 310, 311), (303, 302, 318, 319), (296, 295, 311, 312), (304, 303, 319, 320), (297, 296, 312, 313), (305, 304, 320, 321), (298, 297, 313, 314), (306, 305, 321, 322), (299, 298, 314, 315), (292, 81, 308), (307, 306, 322), (300, 299, 315, 316), (293, 292, 308, 309), (301, 300, 316, 317), (314, 313, 328, 329), (322, 321, 336, 337), (315, 314, 329, 330), (308, 81, 323), (307, 322, 337), (316, 315, 330, 331), (309, 308, 323, 324), (317, 316, 331, 332), (310, 309, 324, 325), (318, 317, 332, 333), (311, 310, 325, 326), (319, 318, 333, 334), (312, 311, 326, 327), (320, 319, 334, 335), (313, 312, 327, 328), (321, 320, 335, 336), (333, 332, 347, 348), (326, 325, 340, 341), (334, 333, 348, 349), (327, 326, 341, 342), (335, 334, 349, 350), (328, 327, 342, 343), (336, 335, 350, 351), (329, 328, 343, 344), (337, 336, 351, 352), (330, 329, 344, 345), (323, 81, 338), (307, 337, 352), (331, 330, 345, 346), (324, 323, 338, 339), (332, 331, 346, 347), (325, 324, 339, 340), (352, 351, 366, 367), (345, 344, 359, 360), (338, 81, 353), (307, 352, 367), (346, 345, 360, 361), (339, 338, 353, 354), (347, 346, 361, 362), (340, 339, 354, 355), (348, 347, 362, 363), (341, 340, 355, 356), (349, 348, 363, 364), (342, 341, 356, 357), (350, 349, 364, 365), (343, 342, 357, 358), (351, 350, 365, 366), (344, 343, 358, 359), (364, 363, 378, 379), (357, 356, 371, 372), (365, 364, 379, 380), (358, 357, 372, 373), (366, 365, 380, 381), (359, 358, 373, 374), (367, 366, 381, 382), (360, 359, 374, 375), (353, 81, 368), (307, 367, 382), (361, 360, 375, 376), (354, 353, 368, 369), (362, 361, 376, 377), (355, 354, 369, 370), (363, 362, 377, 378), (356, 355, 370, 371), (368, 81, 383), (307, 382, 397), (376, 375, 390, 391), (369, 368, 383, 384), (377, 376, 391, 392), (370, 369, 384, 385), (378, 377, 392, 393), (371, 370, 385, 386), (379, 378, 393, 394), (372, 371, 386, 387), (380, 379, 394, 395), (373, 372, 387, 388), (381, 380, 395, 396), (374, 373, 388, 389), (382, 381, 396, 397), (375, 374, 389, 390), (387, 386, 401, 402), (395, 394, 409, 410), (388, 387, 402, 403), (396, 395, 410, 411), (389, 388, 403, 404), (397, 396, 411, 412), (390, 389, 404, 405), (383, 81, 398), (307, 397, 412), (391, 390, 405, 406), (384, 383, 398, 399), (392, 391, 406, 407), (385, 384, 399, 400), (393, 392, 407, 408), (386, 385, 400, 401), (394, 393, 408, 409), (406, 405, 420, 421), (399, 398, 413, 414), (407, 406, 421, 422), (400, 399, 414, 415), (408, 407, 422, 423), (401, 400, 415, 416), (409, 408, 423, 424), (402, 401, 416, 417), (410, 409, 424, 425), (403, 402, 417, 418), (411, 410, 425, 426), (404, 403, 418, 419), (412, 411, 426, 427), (405, 404, 419, 420), (398, 81, 413), (307, 412, 427), (425, 424, 439, 440), (418, 417, 432, 433), (426, 425, 440, 441), (419, 418, 433, 434), (427, 426, 441, 442), (420, 419, 434, 435), (413, 81, 428), (307, 427, 442), (421, 420, 435, 436), (414, 413, 428, 429), (422, 421, 436, 437), (415, 414, 429, 430), (423, 422, 437, 438), (416, 415, 430, 431), (424, 423, 438, 439), (417, 416, 431, 432), (429, 428, 443, 444), (437, 436, 451, 452), (430, 429, 444, 445), (438, 437, 452, 453), (431, 430, 445, 446), (439, 438, 453, 454), (432, 431, 446, 447), (440, 439, 454, 455), (433, 432, 447, 448), (441, 440, 455, 456), (434, 433, 448, 449), (442, 441, 456, 457), (435, 434, 449, 450), (428, 81, 443), (307, 442, 457), (436, 435, 450, 451), (448, 447, 462, 463), (456, 455, 470, 471), (449, 448, 463, 464), (457, 456, 471, 472), (450, 449, 464, 465), (443, 81, 458), (307, 457, 472), (451, 450, 465, 466), (444, 443, 458, 459), (452, 451, 466, 467), (445, 444, 459, 460), (453, 452, 467, 468), (446, 445, 460, 461), (454, 453, 468, 469), (447, 446, 461, 462), (455, 454, 469, 470), (467, 466, 4, 477), (460, 459, 474, 0), (468, 467, 477, 5), (461, 460, 0, 475), (469, 468, 5, 478), (462, 461, 475, 1), (470, 469, 478, 479), (463, 462, 1, 476), (471, 470, 479, 480), (464, 463, 476, 2), (472, 471, 480, 481), (465, 464, 2, 3), (458, 81, 473), (307, 472, 481), (466, 465, 3, 4), (459, 458, 473, 474)])
_uv = me_sphere_002.uv_layers.new(name='UVMap')
_uv.uv.foreach_set('vector', [0.75, 0.375, 0.75, 0.4375, 0.7188, 0.4375, 0.7188, 0.375, 0.75, 0.8125, 0.75, 0.875, 0.7188, 0.875, 0.7188, 0.8125, 0.75, 0.3125, 0.75, 0.375, 0.7188, 0.375, 0.7188, 0.3125, 0.75, 0.75, 0.75, 0.8125, 0.7188, 0.8125, 0.7188, 0.75, 0.75, 0.25, 0.75, 0.3125, 0.7188, 0.3125, 0.7188, 0.25, 0.75, 0.6875, 0.75, 0.75, 0.7188, 0.75, 0.7188, 0.6875, 0.75, 0.1875, 0.75, 0.25, 0.7188, 0.25, 0.7188, 0.1875, 0.75, 0.625, 0.75, 0.6875, 0.7188, 0.6875, 0.7188, 0.625, 0.75, 0.125, 0.75, 0.1875, 0.7188, 0.1875, 0.7188, 0.125, 0.75, 0.5625, 0.75, 0.625, 0.7188, 0.625, 0.7188, 0.5625, 0.75, 0.0625, 0.75, 0.125, 0.7188, 0.125, 0.7188, 0.0625, 0.75, 0.5, 0.75, 0.5625, 0.7188, 0.5625, 0.7188, 0.5, 0.75, 0.9375, 0.7344, 1.0, 0.7188, 0.9375, 0.7344, 0.0, 0.75, 0.0625, 0.7188, 0.0625, 0.75, 0.4375, 0.75, 0.5, 0.7188, 0.5, 0.7188, 0.4375, 0.75, 0.875, 0.75, 0.9375, 0.7188, 0.9375, 0.7188, 0.875, 0.7188, 0.9375, 0.7031, 1.0, 0.6875, 0.9375, 0.7031, 0.0, 0.7188, 0.0625, 0.6875, 0.0625, 0.7188, 0.4375, 0.7188, 0.5, 0.6875, 0.5, 0.6875, 0.4375, 0.7188, 0.875, 0.7188, 0.9375, 0.6875, 0.9375, 0.6875, 0.875, 0.7188, 0.375, 0.7188, 0.4375, 0.6875, 0.4375, 0.6875, 0.375, 0.7188, 0.8125, 0.7188, 0.875, 0.6875, 0.875, 0.6875, 0.8125, 0.7188, 0.3125, 0.7188, 0.375, 0.6875, 0.375, 0.6875, 0.3125, 0.7188, 0.75, 0.7188, 0.8125, 0.6875, 0.8125, 0.6875, 0.75, 0.7188, 0.25, 0.7188, 0.3125, 0.6875, 0.3125, 0.6875, 0.25, 0.7188, 0.6875, 0.7188, 0.75, 0.6875, 0.75, 0.6875, 0.6875, 0.7188, 0.1875, 0.7188, 0.25, 0.6875, 0.25, 0.6875, 0.1875, 0.7188, 0.625, 0.7188, 0.6875, 0.6875, 0.6875, 0.6875, 0.625, 0.7188, 0.125, 0.7188, 0.1875, 0.6875, 0.1875, 0.6875, 0.125, 0.7188, 0.5625, 0.7188, 0.625, 0.6875, 0.625, 0.6875, 0.5625, 0.7188, 0.0625, 0.7188, 0.125, 0.6875, 0.125, 0.6875, 0.0625, 0.7188, 0.5, 0.7188, 0.5625, 0.6875, 0.5625, 0.6875, 0.5, 0.6875, 0.6875, 0.6875, 0.75, 0.6562, 0.75, 0.6562, 0.6875, 0.6875, 0.1875, 0.6875, 0.25, 0.6562, 0.25, 0.6562, 0.1875, 0.6875, 0.625, 0.6875, 0.6875, 0.6562, 0.6875, 0.6562, 0.625, 0.6875, 0.125, 0.6875, 0.1875, 0.6562, 0.1875, 0.6562, 0.125, 0.6875, 0.5625, 0.6875, 0.625, 0.6562, 0.625, 0.6562, 0.5625, 0.6875, 0.0625, 0.6875, 0.125, 0.6562, 0.125, 0.6562, 0.0625, 0.6875, 0.5, 0.6875, 0.5625, 0.6562, 0.5625, 0.6562, 0.5, 0.6875, 0.9375, 0.6719, 1.0, 0.6562, 0.9375, 0.6719, 0.0, 0.6875, 0.0625, 0.6562, 0.0625, 0.6875, 0.4375, 0.6875, 0.5, 0.6562, 0.5, 0.6562, 0.4375, 0.6875, 0.875, 0.6875, 0.9375, 0.6562, 0.9375, 0.6562, 0.875, 0.6875, 0.375, 0.6875, 0.4375, 0.6562, 0.4375, 0.6562, 0.375, 0.6875, 0.8125, 0.6875, 0.875, 0.6562, 0.875, 0.6562, 0.8125, 0.6875, 0.3125, 0.6875, 0.375, 0.6562, 0.375, 0.6562, 0.3125, 0.6875, 0.75, 0.6875, 0.8125, 0.6562, 0.8125, 0.6562, 0.75, 0.6875, 0.25, 0.6875, 0.3125, 0.6562, 0.3125, 0.6562, 0.25, 0.6562, 0.4375, 0.6562, 0.5, 0.625, 0.5, 0.625, 0.4375, 0.6562, 0.875, 0.6562, 0.9375, 0.625, 0.9375, 0.625, 0.875, 0.6562, 0.375, 0.6562, 0.4375, 0.625, 0.4375, 0.625, 0.375, 0.6562, 0.8125, 0.6562, 0.875, 0.625, 0.875, 0.625, 0.8125, 0.6562, 0.3125, 0.6562, 0.375, 0.625, 0.375, 0.625, 0.3125, 0.6562, 0.75, 0.6562, 0.8125, 0.625, 0.8125, 0.625, 0.75, 0.6562, 0.25, 0.6562, 0.3125, 0.625, 0.3125, 0.625, 0.25, 0.6562, 0.6875, 0.6562, 0.75, 0.625, 0.75, 0.625, 0.6875, 0.6562, 0.1875, 0.6562, 0.25, 0.625, 0.25, 0.625, 0.1875, 0.6562, 0.625, 0.6562, 0.6875, 0.625, 0.6875, 0.625, 0.625, 0.6562, 0.125, 0.6562, 0.1875, 0.625, 0.1875, 0.625, 0.125, 0.6562, 0.5625, 0.6562, 0.625, 0.625, 0.625, 0.625, 0.5625, 0.6562, 0.0625, 0.6562, 0.125, 0.625, 0.125, 0.625, 0.0625, 0.6562, 0.5, 0.6562, 0.5625, 0.625, 0.5625, 0.625, 0.5, 0.6562, 0.9375, 0.6406, 1.0, 0.625, 0.9375, 0.6406, 0.0, 0.6562, 0.0625, 0.625, 0.0625, 0.625, 0.1875, 0.625, 0.25, 0.5938, 0.25, 0.5938, 0.1875, 0.625, 0.625, 0.625, 0.6875, 0.5938, 0.6875, 0.5938, 0.625, 0.625, 0.125, 0.625, 0.1875, 0.5938, 0.1875, 0.5938, 0.125, 0.625, 0.5625, 0.625, 0.625, 0.5938, 0.625, 0.5938, 0.5625, 0.625, 0.0625, 0.625, 0.125, 0.5938, 0.125, 0.5938, 0.0625, 0.625, 0.5, 0.625, 0.5625, 0.5938, 0.5625, 0.5938, 0.5, 0.625, 0.9375, 0.6094, 1.0, 0.5938, 0.9375, 0.6094, 0.0, 0.625, 0.0625, 0.5938, 0.0625, 0.625, 0.4375, 0.625, 0.5, 0.5938, 0.5, 0.5938, 0.4375, 0.625, 0.875, 0.625, 0.9375, 0.5938, 0.9375, 0.5938, 0.875, 0.625, 0.375, 0.625, 0.4375, 0.5938, 0.4375, 0.5938, 0.375, 0.625, 0.8125, 0.625, 0.875, 0.5938, 0.875, 0.5938, 0.8125, 0.625, 0.3125, 0.625, 0.375, 0.5938, 0.375, 0.5938, 0.3125, 0.625, 0.75, 0.625, 0.8125, 0.5938, 0.8125, 0.5938, 0.75, 0.625, 0.25, 0.625, 0.3125, 0.5938, 0.3125, 0.5938, 0.25, 0.625, 0.6875, 0.625, 0.75, 0.5938, 0.75, 0.5938, 0.6875, 0.5938, 0.375, 0.5938, 0.4375, 0.5625, 0.4375, 0.5625, 0.375, 0.5938, 0.8125, 0.5938, 0.875, 0.5625, 0.875, 0.5625, 0.8125, 0.5938, 0.3125, 0.5938, 0.375, 0.5625, 0.375, 0.5625, 0.3125, 0.5938, 0.75, 0.5938, 0.8125, 0.5625, 0.8125, 0.5625, 0.75, 0.5938, 0.25, 0.5938, 0.3125, 0.5625, 0.3125, 0.5625, 0.25, 0.5938, 0.6875, 0.5938, 0.75, 0.5625, 0.75, 0.5625, 0.6875, 0.5938, 0.1875, 0.5938, 0.25, 0.5625, 0.25, 0.5625, 0.1875, 0.5938, 0.625, 0.5938, 0.6875, 0.5625, 0.6875, 0.5625, 0.625, 0.5938, 0.125, 0.5938, 0.1875, 0.5625, 0.1875, 0.5625, 0.125, 0.5938, 0.5625, 0.5938, 0.625, 0.5625, 0.625, 0.5625, 0.5625, 0.5938, 0.0625, 0.5938, 0.125, 0.5625, 0.125, 0.5625, 0.0625, 0.5938, 0.5, 0.5938, 0.5625, 0.5625, 0.5625, 0.5625, 0.5, 0.5938, 0.9375, 0.5781, 1.0, 0.5625, 0.9375, 0.5781, 0.0, 0.5938, 0.0625, 0.5625, 0.0625, 0.5938, 0.4375, 0.5938, 0.5, 0.5625, 0.5, 0.5625, 0.4375, 0.5938, 0.875, 0.5938, 0.9375, 0.5625, 0.9375, 0.5625, 0.875, 0.5625, 0.125, 0.5625, 0.1875, 0.5312, 0.1875, 0.5312, 0.125, 0.5625, 0.5625, 0.5625, 0.625, 0.5312, 0.625, 0.5312, 0.5625, 0.5625, 0.0625, 0.5625, 0.125, 0.5312, 0.125, 0.5312, 0.0625, 0.5625, 0.5, 0.5625, 0.5625, 0.5312, 0.5625, 0.5312, 0.5, 0.5625, 0.9375, 0.5469, 1.0, 0.5312, 0.9375, 0.5469, 0.0, 0.5625, 0.0625, 0.5312, 0.0625, 0.5625, 0.4375, 0.5625, 0.5, 0.5312, 0.5, 0.5312, 0.4375, 0.5625, 0.875, 0.5625, 0.9375, 0.5312, 0.9375, 0.5312, 0.875, 0.5625, 0.375, 0.5625, 0.4375, 0.5312, 0.4375, 0.5312, 0.375, 0.5625, 0.8125, 0.5625, 0.875, 0.5312, 0.875, 0.5312, 0.8125, 0.5625, 0.3125, 0.5625, 0.375, 0.5312, 0.375, 0.5312, 0.3125, 0.5625, 0.75, 0.5625, 0.8125, 0.5312, 0.8125, 0.5312, 0.75, 0.5625, 0.25, 0.5625, 0.3125, 0.5312, 0.3125, 0.5312, 0.25, 0.5625, 0.6875, 0.5625, 0.75, 0.5312, 0.75, 0.5312, 0.6875, 0.5625, 0.1875, 0.5625, 0.25, 0.5312, 0.25, 0.5312, 0.1875, 0.5625, 0.625, 0.5625, 0.6875, 0.5312, 0.6875, 0.5312, 0.625, 0.5312, 0.8125, 0.5312, 0.875, 0.5, 0.875, 0.5, 0.8125, 0.5312, 0.3125, 0.5312, 0.375, 0.5, 0.375, 0.5, 0.3125, 0.5312, 0.75, 0.5312, 0.8125, 0.5, 0.8125, 0.5, 0.75, 0.5312, 0.25, 0.5312, 0.3125, 0.5, 0.3125, 0.5, 0.25, 0.5312, 0.6875, 0.5312, 0.75, 0.5, 0.75, 0.5, 0.6875, 0.5312, 0.1875, 0.5312, 0.25, 0.5, 0.25, 0.5, 0.1875, 0.5312, 0.625, 0.5312, 0.6875, 0.5, 0.6875, 0.5, 0.625, 0.5312, 0.125, 0.5312, 0.1875, 0.5, 0.1875, 0.5, 0.125, 0.5312, 0.5625, 0.5312, 0.625, 0.5, 0.625, 0.5, 0.5625, 0.5312, 0.0625, 0.5312, 0.125, 0.5, 0.125, 0.5, 0.0625, 0.5312, 0.5, 0.5312, 0.5625, 0.5, 0.5625, 0.5, 0.5, 0.5312, 0.9375, 0.5156, 1.0, 0.5, 0.9375, 0.5156, 0.0, 0.5312, 0.0625, 0.5, 0.0625, 0.5312, 0.4375, 0.5312, 0.5, 0.5, 0.5, 0.5, 0.4375, 0.5312, 0.875, 0.5312, 0.9375, 0.5, 0.9375, 0.5, 0.875, 0.5312, 0.375, 0.5312, 0.4375, 0.5, 0.4375, 0.5, 0.375, 0.5, 0.5625, 0.5, 0.625, 0.4688, 0.625, 0.4688, 0.5625, 0.5, 0.0625, 0.5, 0.125, 0.4688, 0.125, 0.4688, 0.0625, 0.5, 0.5, 0.5, 0.5625, 0.4688, 0.5625, 0.4687, 0.5, 0.5, 0.9375, 0.4844, 1.0, 0.4688, 0.9375, 0.4844, 0.0, 0.5, 0.0625, 0.4688, 0.0625, 0.5, 0.4375, 0.5, 0.5, 0.4687, 0.5, 0.4688, 0.4375, 0.5, 0.875, 0.5, 0.9375, 0.4688, 0.9375, 0.4688, 0.875, 0.5, 0.375, 0.5, 0.4375, 0.4688, 0.4375, 0.4688, 0.375, 0.5, 0.8125, 0.5, 0.875, 0.4688, 0.875, 0.4688, 0.8125, 0.5, 0.3125, 0.5, 0.375, 0.4688, 0.375, 0.4687, 0.3125, 0.5, 0.75, 0.5, 0.8125, 0.4688, 0.8125, 0.4688, 0.75, 0.5, 0.25, 0.5, 0.3125, 0.4687, 0.3125, 0.4688, 0.25, 0.5, 0.6875, 0.5, 0.75, 0.4688, 0.75, 0.4687, 0.6875, 0.5, 0.1875, 0.5, 0.25, 0.4688, 0.25, 0.4688, 0.1875, 0.5, 0.625, 0.5, 0.6875, 0.4687, 0.6875, 0.4688, 0.625, 0.5, 0.125, 0.5, 0.1875, 0.4688, 0.1875, 0.4688, 0.125, 0.4687, 0.3125, 0.4688, 0.375, 0.4375, 0.375, 0.4375, 0.3125, 0.4688, 0.75, 0.4688, 0.8125, 0.4375, 0.8125, 0.4375, 0.75, 0.4688, 0.25, 0.4687, 0.3125, 0.4375, 0.3125, 0.4375, 0.25, 0.4687, 0.6875, 0.4688, 0.75, 0.4375, 0.75, 0.4375, 0.6875, 0.4688, 0.1875, 0.4688, 0.25, 0.4375, 0.25, 0.4375, 0.1875, 0.4688, 0.625, 0.4687, 0.6875, 0.4375, 0.6875, 0.4375, 0.625, 0.4688, 0.125, 0.4688, 0.1875, 0.4375, 0.1875, 0.4375, 0.125, 0.4688, 0.5625, 0.4688, 0.625, 0.4375, 0.625, 0.4375, 0.5625, 0.4688, 0.0625, 0.4688, 0.125, 0.4375, 0.125, 0.4375, 0.0625, 0.4687, 0.5, 0.4688, 0.5625, 0.4375, 0.5625, 0.4375, 0.5, 0.4688, 0.9375, 0.4531, 1.0, 0.4375, 0.9375, 0.4531, 0.0, 0.4688, 0.0625, 0.4375, 0.0625, 0.4688, 0.4375, 0.4687, 0.5, 0.4375, 0.5, 0.4375, 0.4375, 0.4688, 0.875, 0.4688, 0.9375, 0.4375, 0.9375, 0.4375, 0.875, 0.4688, 0.375, 0.4688, 0.4375, 0.4375, 0.4375, 0.4375, 0.375, 0.4688, 0.8125, 0.4688, 0.875, 0.4375, 0.875, 0.4375, 0.8125, 0.4375, 0.0625, 0.4375, 0.125, 0.4062, 0.125, 0.4062, 0.0625, 0.4375, 0.5, 0.4375, 0.5625, 0.4062, 0.5625, 0.4062, 0.5, 0.4375, 0.9375, 0.4219, 1.0, 0.4062, 0.9375, 0.4219, 0.0, 0.4375, 0.0625, 0.4062, 0.0625, 0.4375, 0.4375, 0.4375, 0.5, 0.4062, 0.5, 0.4062, 0.4375, 0.4375, 0.875, 0.4375, 0.9375, 0.4062, 0.9375, 0.4062, 0.875, 0.4375, 0.375, 0.4375, 0.4375, 0.4062, 0.4375, 0.4062, 0.375, 0.4375, 0.8125, 0.4375, 0.875, 0.4062, 0.875, 0.4062, 0.8125, 0.4375, 0.3125, 0.4375, 0.375, 0.4062, 0.375, 0.4062, 0.3125, 0.4375, 0.75, 0.4375, 0.8125, 0.4062, 0.8125, 0.4062, 0.75, 0.4375, 0.25, 0.4375, 0.3125, 0.4062, 0.3125, 0.4062, 0.25, 0.4375, 0.6875, 0.4375, 0.75, 0.4062, 0.75, 0.4062, 0.6875, 0.4375, 0.1875, 0.4375, 0.25, 0.4062, 0.25, 0.4062, 0.1875, 0.4375, 0.625, 0.4375, 0.6875, 0.4062, 0.6875, 0.4062, 0.625, 0.4375, 0.125, 0.4375, 0.1875, 0.4062, 0.1875, 0.4062, 0.125, 0.4375, 0.5625, 0.4375, 0.625, 0.4062, 0.625, 0.4062, 0.5625, 0.4062, 0.75, 0.4062, 0.8125, 0.375, 0.8125, 0.375, 0.75, 0.4062, 0.25, 0.4062, 0.3125, 0.375, 0.3125, 0.375, 0.25, 0.4062, 0.6875, 0.4062, 0.75, 0.375, 0.75, 0.375, 0.6875, 0.4062, 0.1875, 0.4062, 0.25, 0.375, 0.25, 0.375, 0.1875, 0.4062, 0.625, 0.4062, 0.6875, 0.375, 0.6875, 0.375, 0.625, 0.4062, 0.125, 0.4062, 0.1875, 0.375, 0.1875, 0.375, 0.125, 0.4062, 0.5625, 0.4062, 0.625, 0.375, 0.625, 0.375, 0.5625, 0.4062, 0.0625, 0.4062, 0.125, 0.375, 0.125, 0.375, 0.0625, 0.4062, 0.5, 0.4062, 0.5625, 0.375, 0.5625, 0.375, 0.5, 0.4062, 0.9375, 0.3906, 1.0, 0.375, 0.9375, 0.3906, 0.0, 0.4062, 0.0625, 0.375, 0.0625, 0.4062, 0.4375, 0.4062, 0.5, 0.375, 0.5, 0.375, 0.4375, 0.4062, 0.875, 0.4062, 0.9375, 0.375, 0.9375, 0.375, 0.875, 0.4062, 0.375, 0.4062, 0.4375, 0.375, 0.4375, 0.375, 0.375, 0.4062, 0.8125, 0.4062, 0.875, 0.375, 0.875, 0.375, 0.8125, 0.4062, 0.3125, 0.4062, 0.375, 0.375, 0.375, 0.375, 0.3125, 0.375, 0.5, 0.375, 0.5625, 0.3438, 0.5625, 0.3437, 0.5, 0.375, 0.9375, 0.3594, 1.0, 0.3438, 0.9375, 0.3594, 0.0, 0.375, 0.0625, 0.3438, 0.0625, 0.375, 0.4375, 0.375, 0.5, 0.3437, 0.5, 0.3438, 0.4375, 0.375, 0.875, 0.375, 0.9375, 0.3438, 0.9375, 0.3438, 0.875, 0.375, 0.375, 0.375, 0.4375, 0.3438, 0.4375, 0.3438, 0.375, 0.375, 0.8125, 0.375, 0.875, 0.3438, 0.875, 0.3438, 0.8125, 0.375, 0.3125, 0.375, 0.375, 0.3438, 0.375, 0.3438, 0.3125, 0.375, 0.75, 0.375, 0.8125, 0.3438, 0.8125, 0.3438, 0.75, 0.375, 0.25, 0.375, 0.3125, 0.3438, 0.3125, 0.3438, 0.25, 0.375, 0.6875, 0.375, 0.75, 0.3438, 0.75, 0.3438, 0.6875, 0.375, 0.1875, 0.375, 0.25, 0.3438, 0.25, 0.3438, 0.1875, 0.375, 0.625, 0.375, 0.6875, 0.3438, 0.6875, 0.3438, 0.625, 0.375, 0.125, 0.375, 0.1875, 0.3438, 0.1875, 0.3438, 0.125, 0.375, 0.5625, 0.375, 0.625, 0.3438, 0.625, 0.3438, 0.5625, 0.375, 0.0625, 0.375, 0.125, 0.3438, 0.125, 0.3438, 0.0625, 0.3438, 0.25, 0.3438, 0.3125, 0.3125, 0.3125, 0.3125, 0.25, 0.3438, 0.6875, 0.3438, 0.75, 0.3125, 0.75, 0.3125, 0.6875, 0.3438, 0.1875, 0.3438, 0.25, 0.3125, 0.25, 0.3125, 0.1875, 0.3438, 0.625, 0.3438, 0.6875, 0.3125, 0.6875, 0.3125, 0.625, 0.3438, 0.125, 0.3438, 0.1875, 0.3125, 0.1875, 0.3125, 0.125, 0.3438, 0.5625, 0.3438, 0.625, 0.3125, 0.625, 0.3125, 0.5625, 0.3438, 0.0625, 0.3438, 0.125, 0.3125, 0.125, 0.3125, 0.0625, 0.3437, 0.5, 0.3438, 0.5625, 0.3125, 0.5625, 0.3125, 0.5, 0.3438, 0.9375, 0.3281, 1.0, 0.3125, 0.9375, 0.3281, 0.0, 0.3438, 0.0625, 0.3125, 0.0625, 0.3438, 0.4375, 0.3437, 0.5, 0.3125, 0.5, 0.3125, 0.4375, 0.3438, 0.875, 0.3438, 0.9375, 0.3125, 0.9375, 0.3125, 0.875, 0.3438, 0.375, 0.3438, 0.4375, 0.3125, 0.4375, 0.3125, 0.375, 0.3438, 0.8125, 0.3438, 0.875, 0.3125, 0.875, 0.3125, 0.8125, 0.3438, 0.3125, 0.3438, 0.375, 0.3125, 0.375, 0.3125, 0.3125, 0.3438, 0.75, 0.3438, 0.8125, 0.3125, 0.8125, 0.3125, 0.75, 0.2969, 0.0, 0.3125, 0.0625, 0.2812, 0.0625, 0.3125, 0.4375, 0.3125, 0.5, 0.2812, 0.5, 0.2812, 0.4375, 0.3125, 0.875, 0.3125, 0.9375, 0.2812, 0.9375, 0.2812, 0.875, 0.3125, 0.375, 0.3125, 0.4375, 0.2812, 0.4375, 0.2812, 0.375, 0.3125, 0.8125, 0.3125, 0.875, 0.2812, 0.875, 0.2812, 0.8125, 0.3125, 0.3125, 0.3125, 0.375, 0.2812, 0.375, 0.2812, 0.3125, 0.3125, 0.75, 0.3125, 0.8125, 0.2812, 0.8125, 0.2812, 0.75, 0.3125, 0.25, 0.3125, 0.3125, 0.2812, 0.3125, 0.2812, 0.25, 0.3125, 0.6875, 0.3125, 0.75, 0.2812, 0.75, 0.2812, 0.6875, 0.3125, 0.1875, 0.3125, 0.25, 0.2812, 0.25, 0.2812, 0.1875, 0.3125, 0.625, 0.3125, 0.6875, 0.2812, 0.6875, 0.2812, 0.625, 0.3125, 0.125, 0.3125, 0.1875, 0.2812, 0.1875, 0.2812, 0.125, 0.3125, 0.5625, 0.3125, 0.625, 0.2812, 0.625, 0.2812, 0.5625, 0.3125, 0.0625, 0.3125, 0.125, 0.2812, 0.125, 0.2812, 0.0625, 0.3125, 0.5, 0.3125, 0.5625, 0.2812, 0.5625, 0.2812, 0.5, 0.3125, 0.9375, 0.2969, 1.0, 0.2812, 0.9375, 0.2812, 0.1875, 0.2812, 0.25, 0.25, 0.25, 0.25, 0.1875, 0.2812, 0.625, 0.2812, 0.6875, 0.25, 0.6875, 0.25, 0.625, 0.2812, 0.125, 0.2812, 0.1875, 0.25, 0.1875, 0.25, 0.125, 0.2812, 0.5625, 0.2812, 0.625, 0.25, 0.625, 0.25, 0.5625, 0.2812, 0.0625, 0.2812, 0.125, 0.25, 0.125, 0.25, 0.0625, 0.2812, 0.5, 0.2812, 0.5625, 0.25, 0.5625, 0.25, 0.5, 0.2812, 0.9375, 0.2656, 1.0, 0.25, 0.9375, 0.2656, 0.0, 0.2812, 0.0625, 0.25, 0.0625, 0.2812, 0.4375, 0.2812, 0.5, 0.25, 0.5, 0.25, 0.4375, 0.2812, 0.875, 0.2812, 0.9375, 0.25, 0.9375, 0.25, 0.875, 0.2812, 0.375, 0.2812, 0.4375, 0.25, 0.4375, 0.25, 0.375, 0.2812, 0.8125, 0.2812, 0.875, 0.25, 0.875, 0.25, 0.8125, 0.2812, 0.3125, 0.2812, 0.375, 0.25, 0.375, 0.25, 0.3125, 0.2812, 0.75, 0.2812, 0.8125, 0.25, 0.8125, 0.25, 0.75, 0.2812, 0.25, 0.2812, 0.3125, 0.25, 0.3125, 0.25, 0.25, 0.2812, 0.6875, 0.2812, 0.75, 0.25, 0.75, 0.25, 0.6875, 0.25, 0.875, 0.25, 0.9375, 0.2188, 0.9375, 0.2188, 0.875, 0.25, 0.375, 0.25, 0.4375, 0.2188, 0.4375, 0.2188, 0.375, 0.25, 0.8125, 0.25, 0.875, 0.2188, 0.875, 0.2188, 0.8125, 0.25, 0.3125, 0.25, 0.375, 0.2188, 0.375, 0.2188, 0.3125, 0.25, 0.75, 0.25, 0.8125, 0.2188, 0.8125, 0.2188, 0.75, 0.25, 0.25, 0.25, 0.3125, 0.2188, 0.3125, 0.2188, 0.25, 0.25, 0.6875, 0.25, 0.75, 0.2188, 0.75, 0.2188, 0.6875, 0.25, 0.1875, 0.25, 0.25, 0.2188, 0.25, 0.2188, 0.1875, 0.25, 0.625, 0.25, 0.6875, 0.2188, 0.6875, 0.2188, 0.625, 0.25, 0.125, 0.25, 0.1875, 0.2188, 0.1875, 0.2188, 0.125, 0.25, 0.5625, 0.25, 0.625, 0.2188, 0.625, 0.2188, 0.5625, 0.25, 0.0625, 0.25, 0.125, 0.2188, 0.125, 0.2188, 0.0625, 0.25, 0.5, 0.25, 0.5625, 0.2188, 0.5625, 0.2187, 0.5, 0.25, 0.9375, 0.2344, 1.0, 0.2188, 0.9375, 0.2344, 0.0, 0.25, 0.0625, 0.2188, 0.0625, 0.25, 0.4375, 0.25, 0.5, 0.2187, 0.5, 0.2188, 0.4375, 0.2188, 0.625, 0.2188, 0.6875, 0.1875, 0.6875, 0.1875, 0.625, 0.2188, 0.125, 0.2188, 0.1875, 0.1875, 0.1875, 0.1875, 0.125, 0.2188, 0.5625, 0.2188, 0.625, 0.1875, 0.625, 0.1875, 0.5625, 0.2188, 0.0625, 0.2188, 0.125, 0.1875, 0.125, 0.1875, 0.0625, 0.2187, 0.5, 0.2188, 0.5625, 0.1875, 0.5625, 0.1875, 0.5, 0.2188, 0.9375, 0.2031, 1.0, 0.1875, 0.9375, 0.2031, 0.0, 0.2188, 0.0625, 0.1875, 0.0625, 0.2188, 0.4375, 0.2187, 0.5, 0.1875, 0.5, 0.1875, 0.4375, 0.2188, 0.875, 0.2188, 0.9375, 0.1875, 0.9375, 0.1875, 0.875, 0.2188, 0.375, 0.2188, 0.4375, 0.1875, 0.4375, 0.1875, 0.375, 0.2188, 0.8125, 0.2188, 0.875, 0.1875, 0.875, 0.1875, 0.8125, 0.2188, 0.3125, 0.2188, 0.375, 0.1875, 0.375, 0.1875, 0.3125, 0.2188, 0.75, 0.2188, 0.8125, 0.1875, 0.8125, 0.1875, 0.75, 0.2188, 0.25, 0.2188, 0.3125, 0.1875, 0.3125, 0.1875, 0.25, 0.2188, 0.6875, 0.2188, 0.75, 0.1875, 0.75, 0.1875, 0.6875, 0.2188, 0.1875, 0.2188, 0.25, 0.1875, 0.25, 0.1875, 0.1875, 0.1875, 0.375, 0.1875, 0.4375, 0.1562, 0.4375, 0.1563, 0.375, 0.1875, 0.8125, 0.1875, 0.875, 0.1562, 0.875, 0.1562, 0.8125, 0.1875, 0.3125, 0.1875, 0.375, 0.1563, 0.375, 0.1562, 0.3125, 0.1875, 0.75, 0.1875, 0.8125, 0.1562, 0.8125, 0.1562, 0.75, 0.1875, 0.25, 0.1875, 0.3125, 0.1562, 0.3125, 0.1562, 0.25, 0.1875, 0.6875, 0.1875, 0.75, 0.1562, 0.75, 0.1562, 0.6875, 0.1875, 0.1875, 0.1875, 0.25, 0.1562, 0.25, 0.1562, 0.1875, 0.1875, 0.625, 0.1875, 0.6875, 0.1562, 0.6875, 0.1563, 0.625, 0.1875, 0.125, 0.1875, 0.1875, 0.1562, 0.1875, 0.1562, 0.125, 0.1875, 0.5625, 0.1875, 0.625, 0.1563, 0.625, 0.1562, 0.5625, 0.1875, 0.0625, 0.1875, 0.125, 0.1562, 0.125, 0.1563, 0.0625, 0.1875, 0.5, 0.1875, 0.5625, 0.1562, 0.5625, 0.1562, 0.5, 0.1875, 0.9375, 0.1719, 1.0, 0.1563, 0.9375, 0.1719, 0.0, 0.1875, 0.0625, 0.1563, 0.0625, 0.1875, 0.4375, 0.1875, 0.5, 0.1562, 0.5, 0.1562, 0.4375, 0.1875, 0.875, 0.1875, 0.9375, 0.1563, 0.9375, 0.1562, 0.875, 0.1562, 0.125, 0.1562, 0.1875, 0.125, 0.1875, 0.125, 0.125, 0.1562, 0.5625, 0.1563, 0.625, 0.125, 0.625, 0.125, 0.5625, 0.1563, 0.0625, 0.1562, 0.125, 0.125, 0.125, 0.125, 0.0625, 0.1562, 0.5, 0.1562, 0.5625, 0.125, 0.5625, 0.125, 0.5, 0.1563, 0.9375, 0.1406, 1.0, 0.125, 0.9375, 0.1406, 0.0, 0.1563, 0.0625, 0.125, 0.0625, 0.1562, 0.4375, 0.1562, 0.5, 0.125, 0.5, 0.125, 0.4375, 0.1562, 0.875, 0.1563, 0.9375, 0.125, 0.9375, 0.125, 0.875, 0.1563, 0.375, 0.1562, 0.4375, 0.125, 0.4375, 0.125, 0.375, 0.1562, 0.8125, 0.1562, 0.875, 0.125, 0.875, 0.125, 0.8125, 0.1562, 0.3125, 0.1563, 0.375, 0.125, 0.375, 0.125, 0.3125, 0.1562, 0.75, 0.1562, 0.8125, 0.125, 0.8125, 0.125, 0.75, 0.1562, 0.25, 0.1562, 0.3125, 0.125, 0.3125, 0.125, 0.25, 0.1562, 0.6875, 0.1562, 0.75, 0.125, 0.75, 0.125, 0.6875, 0.1562, 0.1875, 0.1562, 0.25, 0.125, 0.25, 0.125, 0.1875, 0.1563, 0.625, 0.1562, 0.6875, 0.125, 0.6875, 0.125, 0.625, 0.125, 0.8125, 0.125, 0.875, 0.09375, 0.875, 0.09375, 0.8125, 0.125, 0.3125, 0.125, 0.375, 0.09375, 0.375, 0.09375, 0.3125, 0.125, 0.75, 0.125, 0.8125, 0.09375, 0.8125, 0.09375, 0.75, 0.125, 0.25, 0.125, 0.3125, 0.09375, 0.3125, 0.09375, 0.25, 0.125, 0.6875, 0.125, 0.75, 0.09375, 0.75, 0.09375, 0.6875, 0.125, 0.1875, 0.125, 0.25, 0.09375, 0.25, 0.09375, 0.1875, 0.125, 0.625, 0.125, 0.6875, 0.09375, 0.6875, 0.09375, 0.625, 0.125, 0.125, 0.125, 0.1875, 0.09375, 0.1875, 0.09375, 0.125, 0.125, 0.5625, 0.125, 0.625, 0.09375, 0.625, 0.09375, 0.5625, 0.125, 0.0625, 0.125, 0.125, 0.09375, 0.125, 0.09375, 0.0625, 0.125, 0.5, 0.125, 0.5625, 0.09375, 0.5625, 0.09375, 0.5, 0.125, 0.9375, 0.1094, 1.0, 0.09375, 0.9375, 0.1094, 0.0, 0.125, 0.0625, 0.09375, 0.0625, 0.125, 0.4375, 0.125, 0.5, 0.09375, 0.5, 0.09375, 0.4375, 0.125, 0.875, 0.125, 0.9375, 0.09375, 0.9375, 0.09375, 0.875, 0.125, 0.375, 0.125, 0.4375, 0.09375, 0.4375, 0.09375, 0.375, 0.09375, 0.5625, 0.09375, 0.625, 0.0625, 0.625, 0.0625, 0.5625, 0.09375, 0.0625, 0.09375, 0.125, 0.0625, 0.125, 0.0625, 0.0625, 0.09375, 0.5, 0.09375, 0.5625, 0.0625, 0.5625, 0.0625, 0.5, 0.09375, 0.9375, 0.07812, 1.0, 0.0625, 0.9375, 0.07812, 0.0, 0.09375, 0.0625, 0.0625, 0.0625, 0.09375, 0.4375, 0.09375, 0.5, 0.0625, 0.5, 0.0625, 0.4375, 0.09375, 0.875, 0.09375, 0.9375, 0.0625, 0.9375, 0.0625, 0.875, 0.09375, 0.375, 0.09375, 0.4375, 0.0625, 0.4375, 0.0625, 0.375, 0.09375, 0.8125, 0.09375, 0.875, 0.0625, 0.875, 0.0625, 0.8125, 0.09375, 0.3125, 0.09375, 0.375, 0.0625, 0.375, 0.0625, 0.3125, 0.09375, 0.75, 0.09375, 0.8125, 0.0625, 0.8125, 0.0625, 0.75, 0.09375, 0.25, 0.09375, 0.3125, 0.0625, 0.3125, 0.0625, 0.25, 0.09375, 0.6875, 0.09375, 0.75, 0.0625, 0.75, 0.0625, 0.6875, 0.09375, 0.1875, 0.09375, 0.25, 0.0625, 0.25, 0.0625, 0.1875, 0.09375, 0.625, 0.09375, 0.6875, 0.0625, 0.6875, 0.0625, 0.625, 0.09375, 0.125, 0.09375, 0.1875, 0.0625, 0.1875, 0.0625, 0.125, 0.0625, 0.3125, 0.0625, 0.375, 0.03125, 0.375, 0.03125, 0.3125, 0.0625, 0.75, 0.0625, 0.8125, 0.03125, 0.8125, 0.03125, 0.75, 0.0625, 0.25, 0.0625, 0.3125, 0.03125, 0.3125, 0.03125, 0.25, 0.0625, 0.6875, 0.0625, 0.75, 0.03125, 0.75, 0.03125, 0.6875, 0.0625, 0.1875, 0.0625, 0.25, 0.03125, 0.25, 0.03125, 0.1875, 0.0625, 0.625, 0.0625, 0.6875, 0.03125, 0.6875, 0.03125, 0.625, 0.0625, 0.125, 0.0625, 0.1875, 0.03125, 0.1875, 0.03125, 0.125, 0.0625, 0.5625, 0.0625, 0.625, 0.03125, 0.625, 0.03125, 0.5625, 0.0625, 0.0625, 0.0625, 0.125, 0.03125, 0.125, 0.03125, 0.0625, 0.0625, 0.5, 0.0625, 0.5625, 0.03125, 0.5625, 0.03125, 0.5, 0.0625, 0.9375, 0.04687, 1.0, 0.03125, 0.9375, 0.04687, 0.0, 0.0625, 0.0625, 0.03125, 0.0625, 0.0625, 0.4375, 0.0625, 0.5, 0.03125, 0.5, 0.03125, 0.4375, 0.0625, 0.875, 0.0625, 0.9375, 0.03125, 0.9375, 0.03125, 0.875, 0.0625, 0.375, 0.0625, 0.4375, 0.03125, 0.4375, 0.03125, 0.375, 0.0625, 0.8125, 0.0625, 0.875, 0.03125, 0.875, 0.03125, 0.8125, 0.03125, 0.0625, 0.03125, 0.125, 0.0, 0.125, 0.0, 0.0625, 0.03125, 0.5, 0.03125, 0.5625, 0.0, 0.5625, 0.0, 0.5, 0.03125, 0.9375, 0.01562, 1.0, 0.0, 0.9375, 0.01562, 0.0, 0.03125, 0.0625, 0.0, 0.0625, 0.03125, 0.4375, 0.03125, 0.5, 0.0, 0.5, 0.0, 0.4375, 0.03125, 0.875, 0.03125, 0.9375, 0.0, 0.9375, 0.0, 0.875, 0.03125, 0.375, 0.03125, 0.4375, 0.0, 0.4375, 0.0, 0.375, 0.03125, 0.8125, 0.03125, 0.875, 0.0, 0.875, 0.0, 0.8125, 0.03125, 0.3125, 0.03125, 0.375, 0.0, 0.375, 0.0, 0.3125, 0.03125, 0.75, 0.03125, 0.8125, 0.0, 0.8125, 0.0, 0.75, 0.03125, 0.25, 0.03125, 0.3125, 0.0, 0.3125, 0.0, 0.25, 0.03125, 0.6875, 0.03125, 0.75, 0.0, 0.75, 0.0, 0.6875, 0.03125, 0.1875, 0.03125, 0.25, 0.0, 0.25, 0.0, 0.1875, 0.03125, 0.625, 0.03125, 0.6875, 0.0, 0.6875, 0.0, 0.625, 0.03125, 0.125, 0.03125, 0.1875, 0.0, 0.1875, 0.0, 0.125, 0.03125, 0.5625, 0.03125, 0.625, 0.0, 0.625, 0.0, 0.5625, 1.0, 0.25, 1.0, 0.3125, 0.9687, 0.3125, 0.9688, 0.25, 1.0, 0.6875, 1.0, 0.75, 0.9688, 0.75, 0.9687, 0.6875, 1.0, 0.1875, 1.0, 0.25, 0.9688, 0.25, 0.9687, 0.1875, 1.0, 0.625, 1.0, 0.6875, 0.9687, 0.6875, 0.9688, 0.625, 1.0, 0.125, 1.0, 0.1875, 0.9687, 0.1875, 0.9687, 0.125, 1.0, 0.5625, 1.0, 0.625, 0.9688, 0.625, 0.9687, 0.5625, 1.0, 0.0625, 1.0, 0.125, 0.9687, 0.125, 0.9688, 0.0625, 1.0, 0.5, 1.0, 0.5625, 0.9687, 0.5625, 0.9687, 0.5, 1.0, 0.9375, 0.9844, 1.0, 0.9688, 0.9375, 0.9844, 0.0, 1.0, 0.0625, 0.9688, 0.0625, 1.0, 0.4375, 1.0, 0.5, 0.9687, 0.5, 0.9687, 0.4375, 1.0, 0.875, 1.0, 0.9375, 0.9688, 0.9375, 0.9687, 0.875, 1.0, 0.375, 1.0, 0.4375, 0.9687, 0.4375, 0.9688, 0.375, 1.0, 0.8125, 1.0, 0.875, 0.9687, 0.875, 0.9687, 0.8125, 1.0, 0.3125, 1.0, 0.375, 0.9688, 0.375, 0.9687, 0.3125, 1.0, 0.75, 1.0, 0.8125, 0.9687, 0.8125, 0.9688, 0.75, 0.9688, 0.9375, 0.9531, 1.0, 0.9375, 0.9375, 0.9531, 0.0, 0.9688, 0.0625, 0.9375, 0.0625, 0.9687, 0.4375, 0.9687, 0.5, 0.9375, 0.5, 0.9375, 0.4375, 0.9687, 0.875, 0.9688, 0.9375, 0.9375, 0.9375, 0.9375, 0.875, 0.9688, 0.375, 0.9687, 0.4375, 0.9375, 0.4375, 0.9375, 0.375, 0.9687, 0.8125, 0.9687, 0.875, 0.9375, 0.875, 0.9375, 0.8125, 0.9687, 0.3125, 0.9688, 0.375, 0.9375, 0.375, 0.9375, 0.3125, 0.9688, 0.75, 0.9687, 0.8125, 0.9375, 0.8125, 0.9375, 0.75, 0.9688, 0.25, 0.9687, 0.3125, 0.9375, 0.3125, 0.9375, 0.25, 0.9687, 0.6875, 0.9688, 0.75, 0.9375, 0.75, 0.9375, 0.6875, 0.9687, 0.1875, 0.9688, 0.25, 0.9375, 0.25, 0.9375, 0.1875, 0.9688, 0.625, 0.9687, 0.6875, 0.9375, 0.6875, 0.9375, 0.625, 0.9687, 0.125, 0.9687, 0.1875, 0.9375, 0.1875, 0.9375, 0.125, 0.9687, 0.5625, 0.9688, 0.625, 0.9375, 0.625, 0.9375, 0.5625, 0.9688, 0.0625, 0.9687, 0.125, 0.9375, 0.125, 0.9375, 0.0625, 0.9687, 0.5, 0.9687, 0.5625, 0.9375, 0.5625, 0.9375, 0.5, 0.9375, 0.6875, 0.9375, 0.75, 0.9062, 0.75, 0.9062, 0.6875, 0.9375, 0.1875, 0.9375, 0.25, 0.9062, 0.25, 0.9062, 0.1875, 0.9375, 0.625, 0.9375, 0.6875, 0.9062, 0.6875, 0.9062, 0.625, 0.9375, 0.125, 0.9375, 0.1875, 0.9062, 0.1875, 0.9062, 0.125, 0.9375, 0.5625, 0.9375, 0.625, 0.9062, 0.625, 0.9062, 0.5625, 0.9375, 0.0625, 0.9375, 0.125, 0.9062, 0.125, 0.9062, 0.0625, 0.9375, 0.5, 0.9375, 0.5625, 0.9062, 0.5625, 0.9062, 0.5, 0.9375, 0.9375, 0.9219, 1.0, 0.9062, 0.9375, 0.9219, 0.0, 0.9375, 0.0625, 0.9062, 0.0625, 0.9375, 0.4375, 0.9375, 0.5, 0.9062, 0.5, 0.9062, 0.4375, 0.9375, 0.875, 0.9375, 0.9375, 0.9062, 0.9375, 0.9062, 0.875, 0.9375, 0.375, 0.9375, 0.4375, 0.9062, 0.4375, 0.9062, 0.375, 0.9375, 0.8125, 0.9375, 0.875, 0.9062, 0.875, 0.9062, 0.8125, 0.9375, 0.3125, 0.9375, 0.375, 0.9062, 0.375, 0.9062, 0.3125, 0.9375, 0.75, 0.9375, 0.8125, 0.9062, 0.8125, 0.9062, 0.75, 0.9375, 0.25, 0.9375, 0.3125, 0.9062, 0.3125, 0.9062, 0.25, 0.9062, 0.4375, 0.9062, 0.5, 0.875, 0.5, 0.875, 0.4375, 0.9062, 0.875, 0.9062, 0.9375, 0.875, 0.9375, 0.875, 0.875, 0.9062, 0.375, 0.9062, 0.4375, 0.875, 0.4375, 0.875, 0.375, 0.9062, 0.8125, 0.9062, 0.875, 0.875, 0.875, 0.875, 0.8125, 0.9062, 0.3125, 0.9062, 0.375, 0.875, 0.375, 0.875, 0.3125, 0.9062, 0.75, 0.9062, 0.8125, 0.875, 0.8125, 0.875, 0.75, 0.9062, 0.25, 0.9062, 0.3125, 0.875, 0.3125, 0.875, 0.25, 0.9062, 0.6875, 0.9062, 0.75, 0.875, 0.75, 0.875, 0.6875, 0.9062, 0.1875, 0.9062, 0.25, 0.875, 0.25, 0.875, 0.1875, 0.9062, 0.625, 0.9062, 0.6875, 0.875, 0.6875, 0.875, 0.625, 0.9062, 0.125, 0.9062, 0.1875, 0.875, 0.1875, 0.875, 0.125, 0.9062, 0.5625, 0.9062, 0.625, 0.875, 0.625, 0.875, 0.5625, 0.9062, 0.0625, 0.9062, 0.125, 0.875, 0.125, 0.875, 0.0625, 0.9062, 0.5, 0.9062, 0.5625, 0.875, 0.5625, 0.875, 0.5, 0.9062, 0.9375, 0.8906, 1.0, 0.875, 0.9375, 0.8906, 0.0, 0.9062, 0.0625, 0.875, 0.0625, 0.875, 0.1875, 0.875, 0.25, 0.8438, 0.25, 0.8437, 0.1875, 0.875, 0.625, 0.875, 0.6875, 0.8437, 0.6875, 0.8438, 0.625, 0.875, 0.125, 0.875, 0.1875, 0.8437, 0.1875, 0.8438, 0.125, 0.875, 0.5625, 0.875, 0.625, 0.8438, 0.625, 0.8437, 0.5625, 0.875, 0.0625, 0.875, 0.125, 0.8438, 0.125, 0.8438, 0.0625, 0.875, 0.5, 0.875, 0.5625, 0.8437, 0.5625, 0.8437, 0.5, 0.875, 0.9375, 0.8594, 1.0, 0.8438, 0.9375, 0.8594, 0.0, 0.875, 0.0625, 0.8438, 0.0625, 0.875, 0.4375, 0.875, 0.5, 0.8437, 0.5, 0.8437, 0.4375, 0.875, 0.875, 0.875, 0.9375, 0.8438, 0.9375, 0.8438, 0.875, 0.875, 0.375, 0.875, 0.4375, 0.8437, 0.4375, 0.8438, 0.375, 0.875, 0.8125, 0.875, 0.875, 0.8438, 0.875, 0.8437, 0.8125, 0.875, 0.3125, 0.875, 0.375, 0.8438, 0.375, 0.8437, 0.3125, 0.875, 0.75, 0.875, 0.8125, 0.8437, 0.8125, 0.8438, 0.75, 0.875, 0.25, 0.875, 0.3125, 0.8437, 0.3125, 0.8438, 0.25, 0.875, 0.6875, 0.875, 0.75, 0.8438, 0.75, 0.8437, 0.6875, 0.8438, 0.875, 0.8438, 0.9375, 0.8125, 0.9375, 0.8125, 0.875, 0.8438, 0.375, 0.8437, 0.4375, 0.8125, 0.4375, 0.8125, 0.375, 0.8437, 0.8125, 0.8438, 0.875, 0.8125, 0.875, 0.8125, 0.8125, 0.8437, 0.3125, 0.8438, 0.375, 0.8125, 0.375, 0.8125, 0.3125, 0.8438, 0.75, 0.8437, 0.8125, 0.8125, 0.8125, 0.8125, 0.75, 0.8438, 0.25, 0.8437, 0.3125, 0.8125, 0.3125, 0.8125, 0.25, 0.8437, 0.6875, 0.8438, 0.75, 0.8125, 0.75, 0.8125, 0.6875, 0.8437, 0.1875, 0.8438, 0.25, 0.8125, 0.25, 0.8125, 0.1875, 0.8438, 0.625, 0.8437, 0.6875, 0.8125, 0.6875, 0.8125, 0.625, 0.8438, 0.125, 0.8437, 0.1875, 0.8125, 0.1875, 0.8125, 0.125, 0.8437, 0.5625, 0.8438, 0.625, 0.8125, 0.625, 0.8125, 0.5625, 0.8438, 0.0625, 0.8438, 0.125, 0.8125, 0.125, 0.8125, 0.0625, 0.8437, 0.5, 0.8437, 0.5625, 0.8125, 0.5625, 0.8125, 0.5, 0.8438, 0.9375, 0.8281, 1.0, 0.8125, 0.9375, 0.8281, 0.0, 0.8438, 0.0625, 0.8125, 0.0625, 0.8437, 0.4375, 0.8437, 0.5, 0.8125, 0.5, 0.8125, 0.4375, 0.8125, 0.625, 0.8125, 0.6875, 0.7812, 0.6875, 0.7812, 0.625, 0.8125, 0.125, 0.8125, 0.1875, 0.7812, 0.1875, 0.7812, 0.125, 0.8125, 0.5625, 0.8125, 0.625, 0.7812, 0.625, 0.7812, 0.5625, 0.8125, 0.0625, 0.8125, 0.125, 0.7812, 0.125, 0.7812, 0.0625, 0.8125, 0.5, 0.8125, 0.5625, 0.7812, 0.5625, 0.7812, 0.5, 0.8125, 0.9375, 0.7969, 1.0, 0.7812, 0.9375, 0.7969, 0.0, 0.8125, 0.0625, 0.7812, 0.0625, 0.8125, 0.4375, 0.8125, 0.5, 0.7812, 0.5, 0.7812, 0.4375, 0.8125, 0.875, 0.8125, 0.9375, 0.7812, 0.9375, 0.7812, 0.875, 0.8125, 0.375, 0.8125, 0.4375, 0.7812, 0.4375, 0.7812, 0.375, 0.8125, 0.8125, 0.8125, 0.875, 0.7812, 0.875, 0.7812, 0.8125, 0.8125, 0.3125, 0.8125, 0.375, 0.7812, 0.375, 0.7812, 0.3125, 0.8125, 0.75, 0.8125, 0.8125, 0.7812, 0.8125, 0.7812, 0.75, 0.8125, 0.25, 0.8125, 0.3125, 0.7812, 0.3125, 0.7812, 0.25, 0.8125, 0.6875, 0.8125, 0.75, 0.7812, 0.75, 0.7812, 0.6875, 0.8125, 0.1875, 0.8125, 0.25, 0.7812, 0.25, 0.7812, 0.1875, 0.7812, 0.375, 0.7812, 0.4375, 0.75, 0.4375, 0.75, 0.375, 0.7812, 0.8125, 0.7812, 0.875, 0.75, 0.875, 0.75, 0.8125, 0.7812, 0.3125, 0.7812, 0.375, 0.75, 0.375, 0.75, 0.3125, 0.7812, 0.75, 0.7812, 0.8125, 0.75, 0.8125, 0.75, 0.75, 0.7812, 0.25, 0.7812, 0.3125, 0.75, 0.3125, 0.75, 0.25, 0.7812, 0.6875, 0.7812, 0.75, 0.75, 0.75, 0.75, 0.6875, 0.7812, 0.1875, 0.7812, 0.25, 0.75, 0.25, 0.75, 0.1875, 0.7812, 0.625, 0.7812, 0.6875, 0.75, 0.6875, 0.75, 0.625, 0.7812, 0.125, 0.7812, 0.1875, 0.75, 0.1875, 0.75, 0.125, 0.7812, 0.5625, 0.7812, 0.625, 0.75, 0.625, 0.75, 0.5625, 0.7812, 0.0625, 0.7812, 0.125, 0.75, 0.125, 0.75, 0.0625, 0.7812, 0.5, 0.7812, 0.5625, 0.75, 0.5625, 0.75, 0.5, 0.7812, 0.9375, 0.7656, 1.0, 0.75, 0.9375, 0.7656, 0.0, 0.7812, 0.0625, 0.75, 0.0625, 0.7812, 0.4375, 0.7812, 0.5, 0.75, 0.5, 0.75, 0.4375, 0.7812, 0.875, 0.7812, 0.9375, 0.75, 0.9375, 0.75, 0.875])
me_sphere_002.update()

# ---- objects
ob_spiderweb = bpy.data.objects.new('SpiderWeb', None)
ob_weborigin_002 = bpy.data.objects.new('WebOrigin.002', None)
ob_webtarget = bpy.data.objects.new('WebTarget', None)
ob_webcenter_002 = bpy.data.objects.new('WebCenter.002', None)
ob_webspoke_0_002 = bpy.data.objects.new('WebSpoke_0.002', None)
ob_webrib_0_1_002 = bpy.data.objects.new('WebRib_0-1.002', None)
ob_webrib_0_2_002 = bpy.data.objects.new('WebRib_0-2.002', None)
ob_webrib_0_3_001 = bpy.data.objects.new('WebRib_0-3.001', None)
ob_webspoke_1_002 = bpy.data.objects.new('WebSpoke_1.002', None)
ob_webrib_1_1_002 = bpy.data.objects.new('WebRib_1-1.002', None)
ob_webrib_1_2_002 = bpy.data.objects.new('WebRib_1-2.002', None)
ob_webrib_1_3_001 = bpy.data.objects.new('WebRib_1-3.001', None)
ob_webspoke_2_002 = bpy.data.objects.new('WebSpoke_2.002', None)
ob_webrib_2_1_002 = bpy.data.objects.new('WebRib_2-1.002', None)
ob_webrib_2_2_002 = bpy.data.objects.new('WebRib_2-2.002', None)
ob_webrib_2_3_001 = bpy.data.objects.new('WebRib_2-3.001', None)
ob_webspoke_3_002 = bpy.data.objects.new('WebSpoke_3.002', None)
ob_webrib_3_1_002 = bpy.data.objects.new('WebRib_3-1.002', None)
ob_webrib_3_2_002 = bpy.data.objects.new('WebRib_3-2.002', None)
ob_webrib_3_3_001 = bpy.data.objects.new('WebRib_3-3.001', None)
ob_webspoke_4_002 = bpy.data.objects.new('WebSpoke_4.002', None)
ob_webrib_4_1_002 = bpy.data.objects.new('WebRib_4-1.002', None)
ob_webrib_4_2_002 = bpy.data.objects.new('WebRib_4-2.002', None)
ob_webrib_4_3_001 = bpy.data.objects.new('WebRib_4-3.001', None)
ob_webspoke_5_002 = bpy.data.objects.new('WebSpoke_5.002', None)
ob_webrib_5_1_002 = bpy.data.objects.new('WebRib_5-1.002', None)
ob_webrib_5_2_002 = bpy.data.objects.new('WebRib_5-2.002', None)
ob_webrib_5_3_001 = bpy.data.objects.new('WebRib_5-3.001', None)
ob_webspoke_6_001 = bpy.data.objects.new('WebSpoke_6.001', None)
ob_webrib_6_1_001 = bpy.data.objects.new('WebRib_6-1.001', None)
ob_webrib_6_2_001 = bpy.data.objects.new('WebRib_6-2.001', None)
ob_webrib_6_3_001 = bpy.data.objects.new('WebRib_6-3.001', None)
ob_webspoke_7_001 = bpy.data.objects.new('WebSpoke_7.001', None)
ob_webrib_7_1_001 = bpy.data.objects.new('WebRib_7-1.001', None)
ob_webrib_7_2_001 = bpy.data.objects.new('WebRib_7-2.001', None)
ob_webrib_7_3_001 = bpy.data.objects.new('WebRib_7-3.001', None)
ob_webspoke_0_003 = bpy.data.objects.new('WebSpoke_0.003', me_webspoke_0_002)
ob_webspoke_1_003 = bpy.data.objects.new('WebSpoke_1.003', me_webspoke_1_002)
ob_webspoke_2_003 = bpy.data.objects.new('WebSpoke_2.003', me_webspoke_2_002)
ob_webspoke_3_003 = bpy.data.objects.new('WebSpoke_3.003', me_webspoke_3_002)
ob_webspoke_4_003 = bpy.data.objects.new('WebSpoke_4.003', me_webspoke_4_002)
ob_webspoke_5_003 = bpy.data.objects.new('WebSpoke_5.003', me_webspoke_5_002)
ob_webspoke_6_002 = bpy.data.objects.new('WebSpoke_6.002', me_webspoke_6_001)
ob_webspoke_7_002 = bpy.data.objects.new('WebSpoke_7.002', me_webspoke_7_001)
ob_webrib_level0_seg0 = bpy.data.objects.new('WebRib_Level0_Seg0', me_webrib_level0_seg0_002)
ob_webrib_level0_seg1 = bpy.data.objects.new('WebRib_Level0_Seg1', me_webrib_level0_seg1_002)
ob_webrib_level0_seg2 = bpy.data.objects.new('WebRib_Level0_Seg2', me_webrib_level0_seg2_002)
ob_webrib_level0_seg3 = bpy.data.objects.new('WebRib_Level0_Seg3', me_webrib_level0_seg3_002)
ob_webrib_level0_seg4 = bpy.data.objects.new('WebRib_Level0_Seg4', me_webrib_level0_seg4_002)
ob_webrib_level0_seg5 = bpy.data.objects.new('WebRib_Level0_Seg5', me_webrib_level0_seg5_002)
ob_webrib_level0_seg6 = bpy.data.objects.new('WebRib_Level0_Seg6', me_webrib_level0_seg6_001)
ob_webrib_level0_seg7 = bpy.data.objects.new('WebRib_Level0_Seg7', me_webrib_level0_seg7_001)
ob_webrib_level1_seg0 = bpy.data.objects.new('WebRib_Level1_Seg0', me_webrib_level1_seg0_002)
ob_webrib_level1_seg1 = bpy.data.objects.new('WebRib_Level1_Seg1', me_webrib_level1_seg1_002)
ob_webrib_level1_seg2 = bpy.data.objects.new('WebRib_Level1_Seg2', me_webrib_level1_seg2_002)
ob_webrib_level1_seg3 = bpy.data.objects.new('WebRib_Level1_Seg3', me_webrib_level1_seg3_002)
ob_webrib_level1_seg4 = bpy.data.objects.new('WebRib_Level1_Seg4', me_webrib_level1_seg4_002)
ob_webrib_level1_seg5 = bpy.data.objects.new('WebRib_Level1_Seg5', me_webrib_level1_seg5_002)
ob_webrib_level1_seg6 = bpy.data.objects.new('WebRib_Level1_Seg6', me_webrib_level1_seg6_001)
ob_webrib_level1_seg7 = bpy.data.objects.new('WebRib_Level1_Seg7', me_webrib_level1_seg7_001)
ob_webrib_level2_seg0 = bpy.data.objects.new('WebRib_Level2_Seg0', me_webrib_level2_seg0_001)
ob_webrib_level2_seg1 = bpy.data.objects.new('WebRib_Level2_Seg1', me_webrib_level2_seg1_001)
ob_webrib_level2_seg2 = bpy.data.objects.new('WebRib_Level2_Seg2', me_webrib_level2_seg2_001)
ob_webrib_level2_seg3 = bpy.data.objects.new('WebRib_Level2_Seg3', me_webrib_level2_seg3_001)
ob_webrib_level2_seg4 = bpy.data.objects.new('WebRib_Level2_Seg4', me_webrib_level2_seg4_001)
ob_webrib_level2_seg5 = bpy.data.objects.new('WebRib_Level2_Seg5', me_webrib_level2_seg5_001)
ob_webrib_level2_seg6 = bpy.data.objects.new('WebRib_Level2_Seg6', me_webrib_level2_seg6_001)
ob_webrib_level2_seg7 = bpy.data.objects.new('WebRib_Level2_Seg7', me_webrib_level2_seg7_001)
ob_webspreadsphere = bpy.data.objects.new('WebSpreadSphere', me_sphere_002)

# ---- transforms, parenting, visibility, modifiers, constraints
ob_spiderweb.location = (0.0, 0.0, 0.0)
ob_spiderweb.empty_display_size = 0.05
ob_spiderweb.hide_select = True
ob_weborigin_002.parent = ob_spiderweb
ob_weborigin_002.location = (0.0, 0.0, 0.0)
ob_weborigin_002.empty_display_type = 'SPHERE'
ob_weborigin_002.empty_display_size = 0.05
ob_webtarget.parent = ob_spiderweb
ob_webtarget.location = (3.0, 3.0, 3.0)
ob_webtarget.empty_display_type = 'SPHERE'
ob_webtarget.empty_display_size = 0.05
ob_webcenter_002.parent = ob_webtarget
ob_webcenter_002.matrix_parent_inverse = Matrix(((1.0, -0.0, 0.0, -3.0), (-0.0, 1.0, -0.0, -3.0), (0.0, -0.0, 1.0, -3.0), (-0.0, 0.0, -0.0, 1.0)))
ob_webcenter_002.location = (2.711, 2.711, 2.711)
ob_webcenter_002.empty_display_type = 'SPHERE'
ob_webcenter_002.empty_display_size = 0.05
ob_webspoke_0_002.parent = ob_webcenter_002
ob_webspoke_0_002.matrix_parent_inverse = Matrix(((1.0, -0.0, 0.0, -2.711), (-0.0, 1.0, -0.0, -2.711), (0.0, -0.0, 1.0, -2.711), (-0.0, 0.0, -0.0, 1.0)))
ob_webspoke_0_002.location = (2.333, 3.649, 3.018)
ob_webspoke_0_002.empty_display_type = 'SPHERE'
ob_webspoke_0_002.empty_display_size = 0.05
ob_webrib_0_1_002.parent = ob_webspoke_0_002
ob_webrib_0_1_002.matrix_parent_inverse = Matrix(((1.0, -0.0, 0.0, -2.333), (-0.0, 1.0, -0.0, -3.649), (0.0, -0.0, 1.0, -3.018), (-0.0, 0.0, -0.0, 1.0)))
ob_webrib_0_1_002.location = (2.471, 2.886, 2.687)
ob_webrib_0_1_002.empty_display_type = 'SPHERE'
ob_webrib_0_1_002.empty_display_size = 0.05
ob_webrib_0_2_002.parent = ob_webspoke_0_002
ob_webrib_0_2_002.matrix_parent_inverse = Matrix(((1.0, -0.0, 0.0, -2.333), (-0.0, 1.0, -0.0, -3.649), (0.0, -0.0, 1.0, -3.018), (-0.0, 0.0, -0.0, 1.0)))
ob_webrib_0_2_002.location = (2.346, 3.194, 2.788)
ob_webrib_0_2_002.empty_display_type = 'SPHERE'
ob_webrib_0_2_002.empty_display_size = 0.05
ob_webrib_0_3_001.parent = ob_webspoke_0_002
ob_webrib_0_3_001.matrix_parent_inverse = Matrix(((1.0, -0.0, 0.0, -2.333), (-0.0, 1.0, -0.0, -3.649), (0.0, -0.0, 1.0, -3.018), (-0.0, 0.0, -0.0, 1.0)))
ob_webrib_0_3_001.location = (2.33, 3.656, 3.02)
ob_webrib_0_3_001.empty_display_type = 'SPHERE'
ob_webrib_0_3_001.empty_display_size = 0.05
ob_webspoke_1_002.parent = ob_webcenter_002
ob_webspoke_1_002.matrix_parent_inverse = Matrix(((1.0, -0.0, 0.0, -2.711), (-0.0, 1.0, -0.0, -2.711), (0.0, -0.0, 1.0, -2.711), (-0.0, 0.0, -0.0, 1.0)))
ob_webspoke_1_002.location = (2.268, 3.192, 3.54)
ob_webspoke_1_002.empty_display_type = 'SPHERE'
ob_webspoke_1_002.empty_display_size = 0.05
ob_webrib_1_1_002.parent = ob_webspoke_1_002
ob_webrib_1_1_002.matrix_parent_inverse = Matrix(((1.0, -0.0, 0.0, -2.268), (-0.0, 1.0, -0.0, -3.192), (0.0, -0.0, 1.0, -3.54), (-0.0, 0.0, -0.0, 1.0)))
ob_webrib_1_1_002.location = (2.448, 2.744, 2.856)
ob_webrib_1_1_002.empty_display_type = 'SPHERE'
ob_webrib_1_1_002.empty_display_size = 0.05
ob_webrib_1_2_002.parent = ob_webspoke_1_002
ob_webrib_1_2_002.matrix_parent_inverse = Matrix(((1.0, -0.0, 0.0, -2.268), (-0.0, 1.0, -0.0, -3.192), (0.0, -0.0, 1.0, -3.54), (-0.0, 0.0, -0.0, 1.0)))
ob_webrib_1_2_002.location = (2.305, 2.899, 3.122)
ob_webrib_1_2_002.empty_display_type = 'SPHERE'
ob_webrib_1_2_002.empty_display_size = 0.05
ob_webrib_1_3_001.parent = ob_webspoke_1_002
ob_webrib_1_3_001.matrix_parent_inverse = Matrix(((1.0, -0.0, 0.0, -2.268), (-0.0, 1.0, -0.0, -3.192), (0.0, -0.0, 1.0, -3.54), (-0.0, 0.0, -0.0, 1.0)))
ob_webrib_1_3_001.location = (2.275, 3.184, 3.526)
ob_webrib_1_3_001.empty_display_type = 'SPHERE'
ob_webrib_1_3_001.empty_display_size = 0.05
ob_webspoke_2_002.parent = ob_webcenter_002
ob_webspoke_2_002.matrix_parent_inverse = Matrix(((1.0, -0.0, 0.0, -2.711), (-0.0, 1.0, -0.0, -2.711), (0.0, -0.0, 1.0, -2.711), (-0.0, 0.0, -0.0, 1.0)))
ob_webspoke_2_002.location = (2.623, 2.486, 3.891)
ob_webspoke_2_002.empty_display_type = 'SPHERE'
ob_webspoke_2_002.empty_display_size = 0.05
ob_webrib_2_1_002.parent = ob_webspoke_2_002
ob_webrib_2_1_002.matrix_parent_inverse = Matrix(((1.0, -0.0, 0.0, -2.623), (-0.0, 1.0, -0.0, -2.486), (0.0, -0.0, 1.0, -3.891), (-0.0, 0.0, -0.0, 1.0)))
ob_webrib_2_1_002.location = (2.562, 2.517, 2.972)
ob_webrib_2_1_002.empty_display_type = 'SPHERE'
ob_webrib_2_1_002.empty_display_size = 0.05
ob_webrib_2_2_002.parent = ob_webspoke_2_002
ob_webrib_2_2_002.matrix_parent_inverse = Matrix(((1.0, -0.0, 0.0, -2.623), (-0.0, 1.0, -0.0, -2.486), (0.0, -0.0, 1.0, -3.891), (-0.0, 0.0, -0.0, 1.0)))
ob_webrib_2_2_002.location = (2.534, 2.448, 3.334)
ob_webrib_2_2_002.empty_display_type = 'SPHERE'
ob_webrib_2_2_002.empty_display_size = 0.05
ob_webrib_2_3_001.parent = ob_webspoke_2_002
ob_webrib_2_3_001.matrix_parent_inverse = Matrix(((1.0, -0.0, 0.0, -2.623), (-0.0, 1.0, -0.0, -2.486), (0.0, -0.0, 1.0, -3.891), (-0.0, 0.0, -0.0, 1.0)))
ob_webrib_2_3_001.location = (2.622, 2.485, 3.897)
ob_webrib_2_3_001.empty_display_type = 'SPHERE'
ob_webrib_2_3_001.empty_display_size = 0.05
ob_webspoke_3_002.parent = ob_webcenter_002
ob_webspoke_3_002.matrix_parent_inverse = Matrix(((1.0, -0.0, 0.0, -2.711), (-0.0, 1.0, -0.0, -2.711), (0.0, -0.0, 1.0, -2.711), (-0.0, 0.0, -0.0, 1.0)))
ob_webspoke_3_002.location = (3.19, 2.237, 3.573)
ob_webspoke_3_002.empty_display_type = 'SPHERE'
ob_webspoke_3_002.empty_display_size = 0.05
ob_webrib_3_1_002.parent = ob_webspoke_3_002
ob_webrib_3_1_002.matrix_parent_inverse = Matrix(((1.0, -0.0, 0.0, -3.19), (-0.0, 1.0, -0.0, -2.237), (0.0, -0.0, 1.0, -3.573), (-0.0, 0.0, -0.0, 1.0)))
ob_webrib_3_1_002.location = (2.744, 2.438, 2.867)
ob_webrib_3_1_002.empty_display_type = 'SPHERE'
ob_webrib_3_1_002.empty_display_size = 0.05
ob_webrib_3_2_002.parent = ob_webspoke_3_002
ob_webrib_3_2_002.matrix_parent_inverse = Matrix(((1.0, -0.0, 0.0, -3.19), (-0.0, 1.0, -0.0, -2.237), (0.0, -0.0, 1.0, -3.573), (-0.0, 0.0, -0.0, 1.0)))
ob_webrib_3_2_002.location = (2.893, 2.29, 3.135)
ob_webrib_3_2_002.empty_display_type = 'SPHERE'
ob_webrib_3_2_002.empty_display_size = 0.05
ob_webrib_3_3_001.parent = ob_webspoke_3_002
ob_webrib_3_3_001.matrix_parent_inverse = Matrix(((1.0, -0.0, 0.0, -3.19), (-0.0, 1.0, -0.0, -2.237), (0.0, -0.0, 1.0, -3.573), (-0.0, 0.0, -0.0, 1.0)))
ob_webrib_3_3_001.location = (3.195, 2.233, 3.581)
ob_webrib_3_3_001.empty_display_type = 'SPHERE'
ob_webrib_3_3_001.empty_display_size = 0.05
ob_webspoke_4_002.parent = ob_webcenter_002
ob_webspoke_4_002.matrix_parent_inverse = Matrix(((1.0, -0.0, 0.0, -2.711), (-0.0, 1.0, -0.0, -2.711), (0.0, -0.0, 1.0, -2.711), (-0.0, 0.0, -0.0, 1.0)))
ob_webspoke_4_002.location = (3.66, 2.29, 3.05)
ob_webspoke_4_002.empty_display_type = 'SPHERE'
ob_webspoke_4_002.empty_display_size = 0.05
ob_webrib_4_1_002.parent = ob_webspoke_4_002
ob_webrib_4_1_002.matrix_parent_inverse = Matrix(((1.0, -0.0, 0.0, -3.66), (-0.0, 1.0, -0.0, -2.29), (0.0, -0.0, 1.0, -3.05), (-0.0, 0.0, -0.0, 1.0)))
ob_webrib_4_1_002.location = (2.869, 2.466, 2.689)
ob_webrib_4_1_002.empty_display_type = 'SPHERE'
ob_webrib_4_1_002.empty_display_size = 0.05
ob_webrib_4_2_002.parent = ob_webspoke_4_002
ob_webrib_4_2_002.matrix_parent_inverse = Matrix(((1.0, -0.0, 0.0, -3.66), (-0.0, 1.0, -0.0, -2.29), (0.0, -0.0, 1.0, -3.05), (-0.0, 0.0, -0.0, 1.0)))
ob_webrib_4_2_002.location = (3.205, 2.317, 2.809)
ob_webrib_4_2_002.empty_display_type = 'SPHERE'
ob_webrib_4_2_002.empty_display_size = 0.05
ob_webrib_4_3_001.parent = ob_webspoke_4_002
ob_webrib_4_3_001.matrix_parent_inverse = Matrix(((1.0, -0.0, 0.0, -3.66), (-0.0, 1.0, -0.0, -2.29), (0.0, -0.0, 1.0, -3.05), (-0.0, 0.0, -0.0, 1.0)))
ob_webrib_4_3_001.location = (3.667, 2.287, 3.052)
ob_webrib_4_3_001.empty_display_type = 'SPHERE'
ob_webrib_4_3_001.empty_display_size = 0.05
ob_webspoke_5_002.parent = ob_webcenter_002
ob_webspoke_5_002.matrix_parent_inverse = Matrix(((1.0, -0.0, 0.0, -2.711), (-0.0, 1.0, -0.0, -2.711), (0.0, -0.0, 1.0, -2.711), (-0.0, 0.0, -0.0, 1.0)))
ob_webspoke_5_002.location = (3.807, 2.705, 2.487)
ob_webspoke_5_002.empty_display_type = 'SPHERE'
ob_webspoke_5_002.empty_display_size = 0.05
ob_webrib_5_1_002.parent = ob_webspoke_5_002
ob_webrib_5_1_002.matrix_parent_inverse = Matrix(((1.0, -0.0, 0.0, -3.807), (-0.0, 1.0, -0.0, -2.705), (0.0, -0.0, 1.0, -2.487), (-0.0, 0.0, -0.0, 1.0)))
ob_webrib_5_1_002.location = (2.936, 2.588, 2.519)
ob_webrib_5_1_002.empty_display_type = 'SPHERE'
ob_webrib_5_1_002.empty_display_size = 0.05
ob_webrib_5_2_002.parent = ob_webspoke_5_002
ob_webrib_5_2_002.matrix_parent_inverse = Matrix(((1.0, -0.0, 0.0, -3.807), (-0.0, 1.0, -0.0, -2.705), (0.0, -0.0, 1.0, -2.487), (-0.0, 0.0, -0.0, 1.0)))
ob_webrib_5_2_002.location = (3.313, 2.586, 2.442)
ob_webrib_5_2_002.empty_display_type = 'SPHERE'
ob_webrib_5_2_002.empty_display_size = 0.05
ob_webrib_5_3_001.parent = ob_webspoke_5_002
ob_webrib_5_3_001.matrix_parent_inverse = Matrix(((1.0, -0.0, 0.0, -3.807), (-0.0, 1.0, -0.0, -2.705), (0.0, -0.0, 1.0, -2.487), (-0.0, 0.0, -0.0, 1.0)))
ob_webrib_5_3_001.location = (3.807, 2.705, 2.487)
ob_webrib_5_3_001.empty_display_type = 'SPHERE'
ob_webrib_5_3_001.empty_display_size = 0.05
ob_webspoke_6_001.parent = ob_webcenter_002
ob_webspoke_6_001.matrix_parent_inverse = Matrix(((1.0, -0.0, 0.0, -2.711), (-0.0, 1.0, -0.0, -2.711), (0.0, -0.0, 1.0, -2.711), (-0.0, 0.0, -0.0, 1.0)))
ob_webspoke_6_001.location = (3.41, 3.462, 2.128)
ob_webspoke_6_001.empty_display_type = 'SPHERE'
ob_webspoke_6_001.empty_display_size = 0.05
ob_webrib_6_1_001.parent = ob_webspoke_6_001
ob_webrib_6_1_001.matrix_parent_inverse = Matrix(((1.0, -0.0, 0.0, -3.41), (-0.0, 1.0, -0.0, -3.462), (0.0, -0.0, 1.0, -2.128), (-0.0, 0.0, -0.0, 1.0)))
ob_webrib_6_1_001.location = (2.798, 2.814, 2.416)
ob_webrib_6_1_001.empty_display_type = 'SPHERE'
ob_webrib_6_1_001.empty_display_size = 0.05
ob_webrib_6_2_001.parent = ob_webspoke_6_001
ob_webrib_6_2_001.matrix_parent_inverse = Matrix(((1.0, -0.0, 0.0, -3.41), (-0.0, 1.0, -0.0, -3.462), (0.0, -0.0, 1.0, -2.128), (-0.0, 0.0, -0.0, 1.0)))
ob_webrib_6_2_001.location = (3.033, 3.067, 2.22)
ob_webrib_6_2_001.empty_display_type = 'SPHERE'
ob_webrib_6_2_001.empty_display_size = 0.05
ob_webrib_6_3_001.parent = ob_webspoke_6_001
ob_webrib_6_3_001.matrix_parent_inverse = Matrix(((1.0, -0.0, 0.0, -3.41), (-0.0, 1.0, -0.0, -3.462), (0.0, -0.0, 1.0, -2.128), (-0.0, 0.0, -0.0, 1.0)))
ob_webrib_6_3_001.location = (3.406, 3.458, 2.131)
ob_webrib_6_3_001.empty_display_type = 'SPHERE'
ob_webrib_6_3_001.empty_display_size = 0.05
ob_webspoke_7_001.parent = ob_webcenter_002
ob_webspoke_7_001.matrix_parent_inverse = Matrix(((1.0, -0.0, 0.0, -2.711), (-0.0, 1.0, -0.0, -2.711), (0.0, -0.0, 1.0, -2.711), (-0.0, 0.0, -0.0, 1.0)))
ob_webspoke_7_001.location = (2.754, 3.792, 2.453)
ob_webspoke_7_001.empty_display_type = 'SPHERE'
ob_webspoke_7_001.empty_display_size = 0.05
ob_webrib_7_1_001.parent = ob_webspoke_7_001
ob_webrib_7_1_001.matrix_parent_inverse = Matrix(((1.0, -0.0, 0.0, -2.754), (-0.0, 1.0, -0.0, -3.792), (0.0, -0.0, 1.0, -2.453), (-0.0, 0.0, -0.0, 1.0)))
ob_webrib_7_1_001.location = (2.603, 2.922, 2.511)
ob_webrib_7_1_001.empty_display_type = 'SPHERE'
ob_webrib_7_1_001.empty_display_size = 0.05
ob_webrib_7_2_001.parent = ob_webspoke_7_001
ob_webrib_7_2_001.matrix_parent_inverse = Matrix(((1.0, -0.0, 0.0, -2.754), (-0.0, 1.0, -0.0, -3.792), (0.0, -0.0, 1.0, -2.453), (-0.0, 0.0, -0.0, 1.0)))
ob_webrib_7_2_001.location = (2.619, 3.302, 2.42)
ob_webrib_7_2_001.empty_display_type = 'SPHERE'
ob_webrib_7_2_001.empty_display_size = 0.05
ob_webrib_7_3_001.parent = ob_webspoke_7_001
ob_webrib_7_3_001.matrix_parent_inverse = Matrix(((1.0, -0.0, 0.0, -2.754), (-0.0, 1.0, -0.0, -3.792), (0.0, -0.0, 1.0, -2.453), (-0.0, 0.0, -0.0, 1.0)))
ob_webrib_7_3_001.location = (2.755, 3.795, 2.453)
ob_webrib_7_3_001.empty_display_type = 'SPHERE'
ob_webrib_7_3_001.empty_display_size = 0.05
ob_webspoke_0_003.parent = ob_webcenter_002
ob_webspoke_0_003.location = (0.0, 0.0, 0.0)
_m = ob_webspoke_0_003.modifiers.new('GeometryNodes', 'NODES')
_m.node_group = ng_webcurvenodetree_004
_gi = [s.identifier for s in ng_webcurvenodetree_004.interface.items_tree if s.item_type == 'SOCKET' and s.in_out == 'INPUT']
_m[_gi[0]] = ob_webcenter_002  # Web Center
_m[_gi[1]] = ob_webspoke_0_002  # Web Spoke
_m[_gi[2]] = ob_weborigin_002  # Web Origin
_m[_gi[4]] = 50  # Curve Resolution
_m[_gi[5]] = -0.5  # Curve Amount
_m = ob_webspoke_0_003.modifiers.new('WebSpreadBoolean', 'BOOLEAN')
_m.object = ob_webspreadsphere
_m.operation = 'INTERSECT'
ob_webspoke_1_003.parent = ob_webcenter_002
ob_webspoke_1_003.location = (0.0, 0.0, 0.0)
_m = ob_webspoke_1_003.modifiers.new('GeometryNodes', 'NODES')
_m.node_group = ng_webcurvenodetree_004
_gi = [s.identifier for s in ng_webcurvenodetree_004.interface.items_tree if s.item_type == 'SOCKET' and s.in_out == 'INPUT']
_m[_gi[0]] = ob_webcenter_002  # Web Center
_m[_gi[1]] = ob_webspoke_1_002  # Web Spoke
_m[_gi[2]] = ob_weborigin_002  # Web Origin
_m[_gi[4]] = 50  # Curve Resolution
_m[_gi[5]] = -0.5  # Curve Amount
_m = ob_webspoke_1_003.modifiers.new('WebSpreadBoolean', 'BOOLEAN')
_m.object = ob_webspreadsphere
_m.operation = 'INTERSECT'
ob_webspoke_2_003.parent = ob_webcenter_002
ob_webspoke_2_003.location = (0.0, 0.0, 0.0)
_m = ob_webspoke_2_003.modifiers.new('GeometryNodes', 'NODES')
_m.node_group = ng_webcurvenodetree_004
_gi = [s.identifier for s in ng_webcurvenodetree_004.interface.items_tree if s.item_type == 'SOCKET' and s.in_out == 'INPUT']
_m[_gi[0]] = ob_webcenter_002  # Web Center
_m[_gi[1]] = ob_webspoke_2_002  # Web Spoke
_m[_gi[2]] = ob_weborigin_002  # Web Origin
_m[_gi[4]] = 50  # Curve Resolution
_m[_gi[5]] = -0.5  # Curve Amount
_m = ob_webspoke_2_003.modifiers.new('WebSpreadBoolean', 'BOOLEAN')
_m.object = ob_webspreadsphere
_m.operation = 'INTERSECT'
ob_webspoke_3_003.parent = ob_webcenter_002
ob_webspoke_3_003.location = (0.0, 0.0, 0.0)
_m = ob_webspoke_3_003.modifiers.new('GeometryNodes', 'NODES')
_m.node_group = ng_webcurvenodetree_004
_gi = [s.identifier for s in ng_webcurvenodetree_004.interface.items_tree if s.item_type == 'SOCKET' and s.in_out == 'INPUT']
_m[_gi[0]] = ob_webcenter_002  # Web Center
_m[_gi[1]] = ob_webspoke_3_002  # Web Spoke
_m[_gi[2]] = ob_weborigin_002  # Web Origin
_m[_gi[4]] = 50  # Curve Resolution
_m[_gi[5]] = -0.5  # Curve Amount
_m = ob_webspoke_3_003.modifiers.new('WebSpreadBoolean', 'BOOLEAN')
_m.object = ob_webspreadsphere
_m.operation = 'INTERSECT'
ob_webspoke_4_003.parent = ob_webcenter_002
ob_webspoke_4_003.location = (0.0, 0.0, 0.0)
_m = ob_webspoke_4_003.modifiers.new('GeometryNodes', 'NODES')
_m.node_group = ng_webcurvenodetree_004
_gi = [s.identifier for s in ng_webcurvenodetree_004.interface.items_tree if s.item_type == 'SOCKET' and s.in_out == 'INPUT']
_m[_gi[0]] = ob_webcenter_002  # Web Center
_m[_gi[1]] = ob_webspoke_4_002  # Web Spoke
_m[_gi[2]] = ob_weborigin_002  # Web Origin
_m[_gi[4]] = 50  # Curve Resolution
_m[_gi[5]] = -0.5  # Curve Amount
_m = ob_webspoke_4_003.modifiers.new('WebSpreadBoolean', 'BOOLEAN')
_m.object = ob_webspreadsphere
_m.operation = 'INTERSECT'
ob_webspoke_5_003.parent = ob_webcenter_002
ob_webspoke_5_003.location = (0.0, 0.0, 0.0)
_m = ob_webspoke_5_003.modifiers.new('GeometryNodes', 'NODES')
_m.node_group = ng_webcurvenodetree_004
_gi = [s.identifier for s in ng_webcurvenodetree_004.interface.items_tree if s.item_type == 'SOCKET' and s.in_out == 'INPUT']
_m[_gi[0]] = ob_webcenter_002  # Web Center
_m[_gi[1]] = ob_webspoke_5_002  # Web Spoke
_m[_gi[2]] = ob_weborigin_002  # Web Origin
_m[_gi[4]] = 50  # Curve Resolution
_m[_gi[5]] = -0.5  # Curve Amount
_m = ob_webspoke_5_003.modifiers.new('WebSpreadBoolean', 'BOOLEAN')
_m.object = ob_webspreadsphere
_m.operation = 'INTERSECT'
ob_webspoke_6_002.parent = ob_webcenter_002
ob_webspoke_6_002.location = (0.0, 0.0, 0.0)
_m = ob_webspoke_6_002.modifiers.new('GeometryNodes', 'NODES')
_m.node_group = ng_webcurvenodetree_004
_gi = [s.identifier for s in ng_webcurvenodetree_004.interface.items_tree if s.item_type == 'SOCKET' and s.in_out == 'INPUT']
_m[_gi[0]] = ob_webcenter_002  # Web Center
_m[_gi[1]] = ob_webspoke_6_001  # Web Spoke
_m[_gi[2]] = ob_weborigin_002  # Web Origin
_m[_gi[4]] = 50  # Curve Resolution
_m[_gi[5]] = -0.5  # Curve Amount
_m = ob_webspoke_6_002.modifiers.new('WebSpreadBoolean', 'BOOLEAN')
_m.object = ob_webspreadsphere
_m.operation = 'INTERSECT'
ob_webspoke_7_002.parent = ob_webcenter_002
ob_webspoke_7_002.location = (0.0, 0.0, 0.0)
_m = ob_webspoke_7_002.modifiers.new('GeometryNodes', 'NODES')
_m.node_group = ng_webcurvenodetree_004
_gi = [s.identifier for s in ng_webcurvenodetree_004.interface.items_tree if s.item_type == 'SOCKET' and s.in_out == 'INPUT']
_m[_gi[0]] = ob_webcenter_002  # Web Center
_m[_gi[1]] = ob_webspoke_7_001  # Web Spoke
_m[_gi[2]] = ob_weborigin_002  # Web Origin
_m[_gi[4]] = 50  # Curve Resolution
_m[_gi[5]] = -0.5  # Curve Amount
_m = ob_webspoke_7_002.modifiers.new('WebSpreadBoolean', 'BOOLEAN')
_m.object = ob_webspreadsphere
_m.operation = 'INTERSECT'
ob_webrib_level0_seg0.parent = ob_webcenter_002
ob_webrib_level0_seg0.location = (0.0, 0.0, 0.0)
_m = ob_webrib_level0_seg0.modifiers.new('GeometryNodes', 'NODES')
_m.node_group = ng_webcurvenodetree_005
_gi = [s.identifier for s in ng_webcurvenodetree_005.interface.items_tree if s.item_type == 'SOCKET' and s.in_out == 'INPUT']
_m[_gi[0]] = ob_webrib_0_1_002  # Web Center
_m[_gi[1]] = ob_webrib_1_1_002  # Web Spoke
_m[_gi[2]] = ob_webcenter_002  # Web Origin
_m[_gi[4]] = 50  # Curve Resolution
_m[_gi[5]] = 0.25  # Curve Amount
ob_webrib_level0_seg1.parent = ob_webcenter_002
ob_webrib_level0_seg1.location = (0.0, 0.0, 0.0)
_m = ob_webrib_level0_seg1.modifiers.new('GeometryNodes', 'NODES')
_m.node_group = ng_webcurvenodetree_005
_gi = [s.identifier for s in ng_webcurvenodetree_005.interface.items_tree if s.item_type == 'SOCKET' and s.in_out == 'INPUT']
_m[_gi[0]] = ob_webrib_1_1_002  # Web Center
_m[_gi[1]] = ob_webrib_2_1_002  # Web Spoke
_m[_gi[2]] = ob_webcenter_002  # Web Origin
_m[_gi[4]] = 50  # Curve Resolution
_m[_gi[5]] = 0.25  # Curve Amount
ob_webrib_level0_seg2.parent = ob_webcenter_002
ob_webrib_level0_seg2.location = (0.0, 0.0, 0.0)
_m = ob_webrib_level0_seg2.modifiers.new('GeometryNodes', 'NODES')
_m.node_group = ng_webcurvenodetree_005
_gi = [s.identifier for s in ng_webcurvenodetree_005.interface.items_tree if s.item_type == 'SOCKET' and s.in_out == 'INPUT']
_m[_gi[0]] = ob_webrib_2_1_002  # Web Center
_m[_gi[1]] = ob_webrib_3_1_002  # Web Spoke
_m[_gi[2]] = ob_webcenter_002  # Web Origin
_m[_gi[4]] = 50  # Curve Resolution
_m[_gi[5]] = 0.25  # Curve Amount
ob_webrib_level0_seg3.parent = ob_webcenter_002
ob_webrib_level0_seg3.location = (0.0, 0.0, 0.0)
_m = ob_webrib_level0_seg3.modifiers.new('GeometryNodes', 'NODES')
_m.node_group = ng_webcurvenodetree_005
_gi = [s.identifier for s in ng_webcurvenodetree_005.interface.items_tree if s.item_type == 'SOCKET' and s.in_out == 'INPUT']
_m[_gi[0]] = ob_webrib_3_1_002  # Web Center
_m[_gi[1]] = ob_webrib_4_1_002  # Web Spoke
_m[_gi[2]] = ob_webcenter_002  # Web Origin
_m[_gi[4]] = 50  # Curve Resolution
_m[_gi[5]] = 0.25  # Curve Amount
ob_webrib_level0_seg4.parent = ob_webcenter_002
ob_webrib_level0_seg4.location = (0.0, 0.0, 0.0)
_m = ob_webrib_level0_seg4.modifiers.new('GeometryNodes', 'NODES')
_m.node_group = ng_webcurvenodetree_005
_gi = [s.identifier for s in ng_webcurvenodetree_005.interface.items_tree if s.item_type == 'SOCKET' and s.in_out == 'INPUT']
_m[_gi[0]] = ob_webrib_4_1_002  # Web Center
_m[_gi[1]] = ob_webrib_5_1_002  # Web Spoke
_m[_gi[2]] = ob_webcenter_002  # Web Origin
_m[_gi[4]] = 50  # Curve Resolution
_m[_gi[5]] = 0.25  # Curve Amount
ob_webrib_level0_seg5.parent = ob_webcenter_002
ob_webrib_level0_seg5.location = (0.0, 0.0, 0.0)
_m = ob_webrib_level0_seg5.modifiers.new('GeometryNodes', 'NODES')
_m.node_group = ng_webcurvenodetree_005
_gi = [s.identifier for s in ng_webcurvenodetree_005.interface.items_tree if s.item_type == 'SOCKET' and s.in_out == 'INPUT']
_m[_gi[0]] = ob_webrib_5_1_002  # Web Center
_m[_gi[1]] = ob_webrib_6_1_001  # Web Spoke
_m[_gi[2]] = ob_webcenter_002  # Web Origin
_m[_gi[4]] = 50  # Curve Resolution
_m[_gi[5]] = 0.25  # Curve Amount
ob_webrib_level0_seg6.parent = ob_webcenter_002
ob_webrib_level0_seg6.location = (0.0, 0.0, 0.0)
_m = ob_webrib_level0_seg6.modifiers.new('GeometryNodes', 'NODES')
_m.node_group = ng_webcurvenodetree_005
_gi = [s.identifier for s in ng_webcurvenodetree_005.interface.items_tree if s.item_type == 'SOCKET' and s.in_out == 'INPUT']
_m[_gi[0]] = ob_webrib_6_1_001  # Web Center
_m[_gi[1]] = ob_webrib_7_1_001  # Web Spoke
_m[_gi[2]] = ob_webcenter_002  # Web Origin
_m[_gi[4]] = 50  # Curve Resolution
_m[_gi[5]] = 0.25  # Curve Amount
ob_webrib_level0_seg7.parent = ob_webcenter_002
ob_webrib_level0_seg7.location = (0.0, 0.0, 0.0)
_m = ob_webrib_level0_seg7.modifiers.new('GeometryNodes', 'NODES')
_m.node_group = ng_webcurvenodetree_005
_gi = [s.identifier for s in ng_webcurvenodetree_005.interface.items_tree if s.item_type == 'SOCKET' and s.in_out == 'INPUT']
_m[_gi[0]] = ob_webrib_7_1_001  # Web Center
_m[_gi[1]] = ob_webrib_0_1_002  # Web Spoke
_m[_gi[2]] = ob_webcenter_002  # Web Origin
_m[_gi[4]] = 50  # Curve Resolution
_m[_gi[5]] = 0.25  # Curve Amount
ob_webrib_level1_seg0.parent = ob_webcenter_002
ob_webrib_level1_seg0.location = (0.0, 0.0, 0.0)
_m = ob_webrib_level1_seg0.modifiers.new('GeometryNodes', 'NODES')
_m.node_group = ng_webcurvenodetree_005
_gi = [s.identifier for s in ng_webcurvenodetree_005.interface.items_tree if s.item_type == 'SOCKET' and s.in_out == 'INPUT']
_m[_gi[0]] = ob_webrib_0_2_002  # Web Center
_m[_gi[1]] = ob_webrib_1_2_002  # Web Spoke
_m[_gi[2]] = ob_webcenter_002  # Web Origin
_m[_gi[4]] = 50  # Curve Resolution
_m[_gi[5]] = 0.25  # Curve Amount
ob_webrib_level1_seg1.parent = ob_webcenter_002
ob_webrib_level1_seg1.location = (0.0, 0.0, 0.0)
_m = ob_webrib_level1_seg1.modifiers.new('GeometryNodes', 'NODES')
_m.node_group = ng_webcurvenodetree_005
_gi = [s.identifier for s in ng_webcurvenodetree_005.interface.items_tree if s.item_type == 'SOCKET' and s.in_out == 'INPUT']
_m[_gi[0]] = ob_webrib_1_2_002  # Web Center
_m[_gi[1]] = ob_webrib_2_2_002  # Web Spoke
_m[_gi[2]] = ob_webcenter_002  # Web Origin
_m[_gi[4]] = 50  # Curve Resolution
_m[_gi[5]] = 0.25  # Curve Amount
ob_webrib_level1_seg2.parent = ob_webcenter_002
ob_webrib_level1_seg2.location = (0.0, 0.0, 0.0)
_m = ob_webrib_level1_seg2.modifiers.new('GeometryNodes', 'NODES')
_m.node_group = ng_webcurvenodetree_005
_gi = [s.identifier for s in ng_webcurvenodetree_005.interface.items_tree if s.item_type == 'SOCKET' and s.in_out == 'INPUT']
_m[_gi[0]] = ob_webrib_2_2_002  # Web Center
_m[_gi[1]] = ob_webrib_3_2_002  # Web Spoke
_m[_gi[2]] = ob_webcenter_002  # Web Origin
_m[_gi[4]] = 50  # Curve Resolution
_m[_gi[5]] = 0.25  # Curve Amount
ob_webrib_level1_seg3.parent = ob_webcenter_002
ob_webrib_level1_seg3.location = (0.0, 0.0, 0.0)
_m = ob_webrib_level1_seg3.modifiers.new('GeometryNodes', 'NODES')
_m.node_group = ng_webcurvenodetree_005
_gi = [s.identifier for s in ng_webcurvenodetree_005.interface.items_tree if s.item_type == 'SOCKET' and s.in_out == 'INPUT']
_m[_gi[0]] = ob_webrib_3_2_002  # Web Center
_m[_gi[1]] = ob_webrib_4_2_002  # Web Spoke
_m[_gi[2]] = ob_webcenter_002  # Web Origin
_m[_gi[4]] = 50  # Curve Resolution
_m[_gi[5]] = 0.25  # Curve Amount
ob_webrib_level1_seg4.parent = ob_webcenter_002
ob_webrib_level1_seg4.location = (0.0, 0.0, 0.0)
_m = ob_webrib_level1_seg4.modifiers.new('GeometryNodes', 'NODES')
_m.node_group = ng_webcurvenodetree_005
_gi = [s.identifier for s in ng_webcurvenodetree_005.interface.items_tree if s.item_type == 'SOCKET' and s.in_out == 'INPUT']
_m[_gi[0]] = ob_webrib_4_2_002  # Web Center
_m[_gi[1]] = ob_webrib_5_2_002  # Web Spoke
_m[_gi[2]] = ob_webcenter_002  # Web Origin
_m[_gi[4]] = 50  # Curve Resolution
_m[_gi[5]] = 0.25  # Curve Amount
ob_webrib_level1_seg5.parent = ob_webcenter_002
ob_webrib_level1_seg5.location = (0.0, 0.0, 0.0)
_m = ob_webrib_level1_seg5.modifiers.new('GeometryNodes', 'NODES')
_m.node_group = ng_webcurvenodetree_005
_gi = [s.identifier for s in ng_webcurvenodetree_005.interface.items_tree if s.item_type == 'SOCKET' and s.in_out == 'INPUT']
_m[_gi[0]] = ob_webrib_5_2_002  # Web Center
_m[_gi[1]] = ob_webrib_6_2_001  # Web Spoke
_m[_gi[2]] = ob_webcenter_002  # Web Origin
_m[_gi[4]] = 50  # Curve Resolution
_m[_gi[5]] = 0.25  # Curve Amount
ob_webrib_level1_seg6.parent = ob_webcenter_002
ob_webrib_level1_seg6.location = (0.0, 0.0, 0.0)
_m = ob_webrib_level1_seg6.modifiers.new('GeometryNodes', 'NODES')
_m.node_group = ng_webcurvenodetree_005
_gi = [s.identifier for s in ng_webcurvenodetree_005.interface.items_tree if s.item_type == 'SOCKET' and s.in_out == 'INPUT']
_m[_gi[0]] = ob_webrib_6_2_001  # Web Center
_m[_gi[1]] = ob_webrib_7_2_001  # Web Spoke
_m[_gi[2]] = ob_webcenter_002  # Web Origin
_m[_gi[4]] = 50  # Curve Resolution
_m[_gi[5]] = 0.25  # Curve Amount
ob_webrib_level1_seg7.parent = ob_webcenter_002
ob_webrib_level1_seg7.location = (0.0, 0.0, 0.0)
_m = ob_webrib_level1_seg7.modifiers.new('GeometryNodes', 'NODES')
_m.node_group = ng_webcurvenodetree_005
_gi = [s.identifier for s in ng_webcurvenodetree_005.interface.items_tree if s.item_type == 'SOCKET' and s.in_out == 'INPUT']
_m[_gi[0]] = ob_webrib_7_2_001  # Web Center
_m[_gi[1]] = ob_webrib_0_2_002  # Web Spoke
_m[_gi[2]] = ob_webcenter_002  # Web Origin
_m[_gi[4]] = 50  # Curve Resolution
_m[_gi[5]] = 0.25  # Curve Amount
ob_webrib_level2_seg0.parent = ob_webcenter_002
ob_webrib_level2_seg0.location = (0.0, 0.0, 0.0)
_m = ob_webrib_level2_seg0.modifiers.new('GeometryNodes', 'NODES')
_m.node_group = ng_webcurvenodetree_005
_gi = [s.identifier for s in ng_webcurvenodetree_005.interface.items_tree if s.item_type == 'SOCKET' and s.in_out == 'INPUT']
_m[_gi[0]] = ob_webrib_0_3_001  # Web Center
_m[_gi[1]] = ob_webrib_1_3_001  # Web Spoke
_m[_gi[2]] = ob_webcenter_002  # Web Origin
_m[_gi[4]] = 50  # Curve Resolution
_m[_gi[5]] = 0.25  # Curve Amount
ob_webrib_level2_seg1.parent = ob_webcenter_002
ob_webrib_level2_seg1.location = (0.0, 0.0, 0.0)
_m = ob_webrib_level2_seg1.modifiers.new('GeometryNodes', 'NODES')
_m.node_group = ng_webcurvenodetree_005
_gi = [s.identifier for s in ng_webcurvenodetree_005.interface.items_tree if s.item_type == 'SOCKET' and s.in_out == 'INPUT']
_m[_gi[0]] = ob_webrib_1_3_001  # Web Center
_m[_gi[1]] = ob_webrib_2_3_001  # Web Spoke
_m[_gi[2]] = ob_webcenter_002  # Web Origin
_m[_gi[4]] = 50  # Curve Resolution
_m[_gi[5]] = 0.25  # Curve Amount
ob_webrib_level2_seg2.parent = ob_webcenter_002
ob_webrib_level2_seg2.location = (0.0, 0.0, 0.0)
_m = ob_webrib_level2_seg2.modifiers.new('GeometryNodes', 'NODES')
_m.node_group = ng_webcurvenodetree_005
_gi = [s.identifier for s in ng_webcurvenodetree_005.interface.items_tree if s.item_type == 'SOCKET' and s.in_out == 'INPUT']
_m[_gi[0]] = ob_webrib_2_3_001  # Web Center
_m[_gi[1]] = ob_webrib_3_3_001  # Web Spoke
_m[_gi[2]] = ob_webcenter_002  # Web Origin
_m[_gi[4]] = 50  # Curve Resolution
_m[_gi[5]] = 0.25  # Curve Amount
ob_webrib_level2_seg3.parent = ob_webcenter_002
ob_webrib_level2_seg3.location = (0.0, 0.0, 0.0)
_m = ob_webrib_level2_seg3.modifiers.new('GeometryNodes', 'NODES')
_m.node_group = ng_webcurvenodetree_005
_gi = [s.identifier for s in ng_webcurvenodetree_005.interface.items_tree if s.item_type == 'SOCKET' and s.in_out == 'INPUT']
_m[_gi[0]] = ob_webrib_3_3_001  # Web Center
_m[_gi[1]] = ob_webrib_4_3_001  # Web Spoke
_m[_gi[2]] = ob_webcenter_002  # Web Origin
_m[_gi[4]] = 50  # Curve Resolution
_m[_gi[5]] = 0.25  # Curve Amount
ob_webrib_level2_seg4.parent = ob_webcenter_002
ob_webrib_level2_seg4.location = (0.0, 0.0, 0.0)
_m = ob_webrib_level2_seg4.modifiers.new('GeometryNodes', 'NODES')
_m.node_group = ng_webcurvenodetree_005
_gi = [s.identifier for s in ng_webcurvenodetree_005.interface.items_tree if s.item_type == 'SOCKET' and s.in_out == 'INPUT']
_m[_gi[0]] = ob_webrib_4_3_001  # Web Center
_m[_gi[1]] = ob_webrib_5_3_001  # Web Spoke
_m[_gi[2]] = ob_webcenter_002  # Web Origin
_m[_gi[4]] = 50  # Curve Resolution
_m[_gi[5]] = 0.25  # Curve Amount
ob_webrib_level2_seg5.parent = ob_webcenter_002
ob_webrib_level2_seg5.location = (0.0, 0.0, 0.0)
_m = ob_webrib_level2_seg5.modifiers.new('GeometryNodes', 'NODES')
_m.node_group = ng_webcurvenodetree_005
_gi = [s.identifier for s in ng_webcurvenodetree_005.interface.items_tree if s.item_type == 'SOCKET' and s.in_out == 'INPUT']
_m[_gi[0]] = ob_webrib_5_3_001  # Web Center
_m[_gi[1]] = ob_webrib_6_3_001  # Web Spoke
_m[_gi[2]] = ob_webcenter_002  # Web Origin
_m[_gi[4]] = 50  # Curve Resolution
_m[_gi[5]] = 0.25  # Curve Amount
ob_webrib_level2_seg6.parent = ob_webcenter_002
ob_webrib_level2_seg6.location = (0.0, 0.0, 0.0)
_m = ob_webrib_level2_seg6.modifiers.new('GeometryNodes', 'NODES')
_m.node_group = ng_webcurvenodetree_005
_gi = [s.identifier for s in ng_webcurvenodetree_005.interface.items_tree if s.item_type == 'SOCKET' and s.in_out == 'INPUT']
_m[_gi[0]] = ob_webrib_6_3_001  # Web Center
_m[_gi[1]] = ob_webrib_7_3_001  # Web Spoke
_m[_gi[2]] = ob_webcenter_002  # Web Origin
_m[_gi[4]] = 50  # Curve Resolution
_m[_gi[5]] = 0.25  # Curve Amount
ob_webrib_level2_seg7.parent = ob_webcenter_002
ob_webrib_level2_seg7.location = (0.0, 0.0, 0.0)
_m = ob_webrib_level2_seg7.modifiers.new('GeometryNodes', 'NODES')
_m.node_group = ng_webcurvenodetree_005
_gi = [s.identifier for s in ng_webcurvenodetree_005.interface.items_tree if s.item_type == 'SOCKET' and s.in_out == 'INPUT']
_m[_gi[0]] = ob_webrib_7_3_001  # Web Center
_m[_gi[1]] = ob_webrib_0_3_001  # Web Spoke
_m[_gi[2]] = ob_webcenter_002  # Web Origin
_m[_gi[4]] = 50  # Curve Resolution
_m[_gi[5]] = 0.25  # Curve Amount
ob_webspreadsphere.parent = ob_webcenter_002
ob_webspreadsphere.location = (0.0, 0.0, 0.0)
ob_webspreadsphere.scale = (1.5, 1.5, 1.5)
ob_webspreadsphere.hide_viewport = True
ob_webspreadsphere.hide_render = True

# ---- collection membership
scene.collection.objects.link(ob_spiderweb)
scene.collection.objects.link(ob_weborigin_002)
scene.collection.objects.link(ob_webtarget)
scene.collection.objects.link(ob_webcenter_002)
scene.collection.objects.link(ob_webspoke_0_002)
scene.collection.objects.link(ob_webrib_0_1_002)
scene.collection.objects.link(ob_webrib_0_2_002)
scene.collection.objects.link(ob_webrib_0_3_001)
scene.collection.objects.link(ob_webspoke_1_002)
scene.collection.objects.link(ob_webrib_1_1_002)
scene.collection.objects.link(ob_webrib_1_2_002)
scene.collection.objects.link(ob_webrib_1_3_001)
scene.collection.objects.link(ob_webspoke_2_002)
scene.collection.objects.link(ob_webrib_2_1_002)
scene.collection.objects.link(ob_webrib_2_2_002)
scene.collection.objects.link(ob_webrib_2_3_001)
scene.collection.objects.link(ob_webspoke_3_002)
scene.collection.objects.link(ob_webrib_3_1_002)
scene.collection.objects.link(ob_webrib_3_2_002)
scene.collection.objects.link(ob_webrib_3_3_001)
scene.collection.objects.link(ob_webspoke_4_002)
scene.collection.objects.link(ob_webrib_4_1_002)
scene.collection.objects.link(ob_webrib_4_2_002)
scene.collection.objects.link(ob_webrib_4_3_001)
scene.collection.objects.link(ob_webspoke_5_002)
scene.collection.objects.link(ob_webrib_5_1_002)
scene.collection.objects.link(ob_webrib_5_2_002)
scene.collection.objects.link(ob_webrib_5_3_001)
scene.collection.objects.link(ob_webspoke_6_001)
scene.collection.objects.link(ob_webrib_6_1_001)
scene.collection.objects.link(ob_webrib_6_2_001)
scene.collection.objects.link(ob_webrib_6_3_001)
scene.collection.objects.link(ob_webspoke_7_001)
scene.collection.objects.link(ob_webrib_7_1_001)
scene.collection.objects.link(ob_webrib_7_2_001)
scene.collection.objects.link(ob_webrib_7_3_001)
scene.collection.objects.link(ob_webspoke_0_003)
scene.collection.objects.link(ob_webspoke_1_003)
scene.collection.objects.link(ob_webspoke_2_003)
scene.collection.objects.link(ob_webspoke_3_003)
scene.collection.objects.link(ob_webspoke_4_003)
scene.collection.objects.link(ob_webspoke_5_003)
scene.collection.objects.link(ob_webspoke_6_002)
scene.collection.objects.link(ob_webspoke_7_002)
scene.collection.objects.link(ob_webrib_level0_seg0)
scene.collection.objects.link(ob_webrib_level0_seg1)
scene.collection.objects.link(ob_webrib_level0_seg2)
scene.collection.objects.link(ob_webrib_level0_seg3)
scene.collection.objects.link(ob_webrib_level0_seg4)
scene.collection.objects.link(ob_webrib_level0_seg5)
scene.collection.objects.link(ob_webrib_level0_seg6)
scene.collection.objects.link(ob_webrib_level0_seg7)
scene.collection.objects.link(ob_webrib_level1_seg0)
scene.collection.objects.link(ob_webrib_level1_seg1)
scene.collection.objects.link(ob_webrib_level1_seg2)
scene.collection.objects.link(ob_webrib_level1_seg3)
scene.collection.objects.link(ob_webrib_level1_seg4)
scene.collection.objects.link(ob_webrib_level1_seg5)
scene.collection.objects.link(ob_webrib_level1_seg6)
scene.collection.objects.link(ob_webrib_level1_seg7)
scene.collection.objects.link(ob_webrib_level2_seg0)
scene.collection.objects.link(ob_webrib_level2_seg1)
scene.collection.objects.link(ob_webrib_level2_seg2)
scene.collection.objects.link(ob_webrib_level2_seg3)
scene.collection.objects.link(ob_webrib_level2_seg4)
scene.collection.objects.link(ob_webrib_level2_seg5)
scene.collection.objects.link(ob_webrib_level2_seg6)
scene.collection.objects.link(ob_webrib_level2_seg7)
scene.collection.objects.link(ob_webspreadsphere)

# ---- scene / render settings (as saved in the file)
scene.frame_start = 1; scene.frame_end = 250; scene.frame_set(30)
scene.render.engine = 'BLENDER_EEVEE_NEXT'
bpy.context.view_layer.update()

# ---- added for rendering (the .blend has no active camera and no usable light): camera, sun
cam_auto = bpy.data.cameras.new('AutoCamera')
cam_auto.lens = 50.0
cam_auto.sensor_width = 36.0
cam_auto.clip_end = 1000.0
ob_auto_camera = bpy.data.objects.new('AutoCamera', cam_auto)
scene.collection.objects.link(ob_auto_camera)
ob_auto_camera.location = (5.67497, -0.16932, 5.12749)
ob_auto_camera.rotation_euler = (1.09748, -7.21219e-08, 0.694738)
scene.camera = ob_auto_camera
light_auto_sun = bpy.data.lights.new('AutoSun', 'SUN')
light_auto_sun.energy = 3.0
light_auto_sun.angle = 0.0523599
ob_auto_sun = bpy.data.objects.new('AutoSun', light_auto_sun)
scene.collection.objects.link(ob_auto_sun)
ob_auto_sun.rotation_euler = (0.872665, 0.174533, 0.523599)
bpy.context.view_layer.update()
